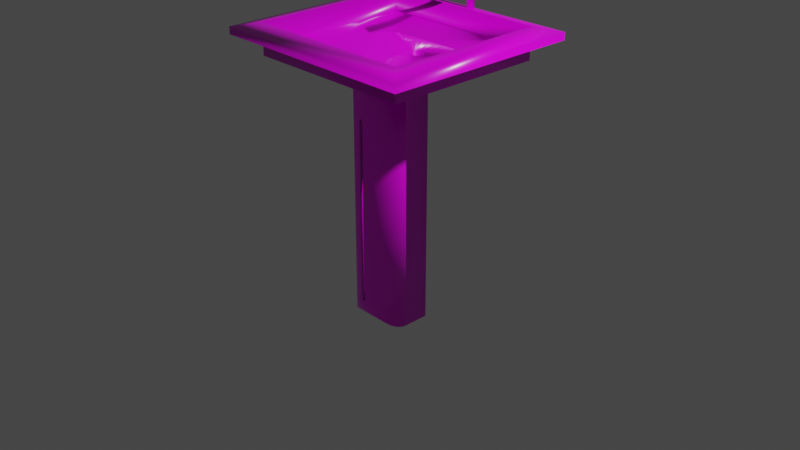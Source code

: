 # Source: grifo-lavabo.blend  (saved by Blender 2.90.8; exported with 4.5.12 LTS)
import bpy
from mathutils import Matrix  # noqa: F401  (used for matrix-valued properties, if any)

bpy.ops.wm.read_factory_settings(use_empty=True)
scene = bpy.context.scene
scene.name = 'Scene'

# ---- collections
col_collection = bpy.data.collections.new('Collection'); scene.collection.children.link(col_collection)

# ---- images (referenced by path relative to the original .blend; pixels are not part of the script)
import os
ASSET_DIR = os.environ.get("B2B_ASSET_DIR", "")  # directory of the original .blend (textures are referenced by path, not embedded)
HERE = os.path.dirname(os.path.abspath(__file__))  # packed textures are extracted next to this script under _unpacked/

def load_image(name, relpath, width, height, colorspace="sRGB"):
    """Load a texture the original file referenced (path relative to the .blend, or extracted next to this script)."""
    p = next((c for c in (os.path.join(HERE, relpath), os.path.join(ASSET_DIR, relpath)) if relpath and os.path.exists(c)), "")
    if p:
        img = bpy.data.images.load(p, check_existing=True)
        img.name = name
    else:  # same state as the original file: an image datablock whose file is absent (Cycles renders it pink)
        img = bpy.data.images.new(name, width, height)
        img.source = "FILE"
        img.filepath = "//" + (relpath or name)
    img.colorspace_settings.name = colorspace
    return img
img_marble008_1k_color_png = load_image('Marble008_1K_Color.png', 'textures/Marble008_1K_Color.png', 1024, 1024, 'sRGB')
img_marble008_1k_roughness_png = load_image('Marble008_1K_Roughness.png', 'textures/Marble008_1K_Roughness.png', 1024, 1024, 'sRGB')

# ---- materials (node trees are filled in below, after node groups)
mat_material_001 = bpy.data.materials.new('Material.001')
mat_material_001.use_transparent_shadow = False
mat_material_002 = bpy.data.materials.new('Material.002')
mat_material_002.use_transparent_shadow = False
mat_material_003 = bpy.data.materials.new('Material.003')
mat_material_003.use_transparent_shadow = False

# ---- material node trees
mat_material_001.use_nodes = True; mat_material_001.node_tree.nodes.clear()
_N = mat_material_001.node_tree.nodes; _L = mat_material_001.node_tree.links
n0 = _N.new('ShaderNodeBsdfPrincipled'); n0.name = 'Principled BSDF'; n0.location = (10, 300)
n0.distribution = 'GGX'
n0.subsurface_method = 'BURLEY'
n0.inputs[3].default_value = 1.45
n0.inputs[27].default_value = (0.0, 0.0, 0.0, 1.0)
n0.inputs[28].default_value = 1.0
n1 = _N.new('ShaderNodeTexImage'); n1.name = 'Image Texture'; n1.location = (-445, 209)
n1.image = img_marble008_1k_color_png
n2 = _N.new('ShaderNodeOutputMaterial'); n2.name = 'Material Output'; n2.location = (665, 244)
n3 = _N.new('ShaderNodeTexImage'); n3.name = 'Image Texture.001'; n3.location = (-407, -83)
n3.image = img_marble008_1k_roughness_png
_L.new(n0.outputs[0], n2.inputs[0])
_L.new(n1.outputs[0], n0.inputs[0])
_L.new(n3.outputs[0], n0.inputs[2])
n2.is_active_output = True
mat_material_002.use_nodes = True; mat_material_002.node_tree.nodes.clear()
_N = mat_material_002.node_tree.nodes; _L = mat_material_002.node_tree.links
n0 = _N.new('ShaderNodeBsdfPrincipled'); n0.name = 'Principled BSDF'; n0.location = (10, 300)
n0.distribution = 'GGX'
n0.subsurface_method = 'BURLEY'
n0.inputs[1].default_value = 0.7136
n0.inputs[2].default_value = 0.0
n0.inputs[3].default_value = 1.45
n0.inputs[27].default_value = (0.0, 0.0, 0.0, 1.0)
n0.inputs[28].default_value = 1.0
n1 = _N.new('ShaderNodeOutputMaterial'); n1.name = 'Material Output'; n1.location = (300, 300)
n2 = _N.new('ShaderNodeTexImage'); n2.name = 'Image Texture'; n2.location = (-280, 280)
n2.image = img_marble008_1k_color_png
_L.new(n0.outputs[0], n1.inputs[0])
_L.new(n2.outputs[0], n0.inputs[0])
n1.is_active_output = True
mat_material_003.use_nodes = True; mat_material_003.node_tree.nodes.clear()
_N = mat_material_003.node_tree.nodes; _L = mat_material_003.node_tree.links
n0 = _N.new('ShaderNodeBsdfPrincipled'); n0.name = 'Principled BSDF'; n0.location = (10, 300)
n0.distribution = 'GGX'
n0.subsurface_method = 'BURLEY'
n0.inputs[1].default_value = 0.8318
n0.inputs[3].default_value = 1.45
n0.inputs[27].default_value = (0.0, 0.0, 0.0, 1.0)
n0.inputs[28].default_value = 1.0
n1 = _N.new('ShaderNodeOutputMaterial'); n1.name = 'Material Output'; n1.location = (300, 300)
n2 = _N.new('ShaderNodeTexImage'); n2.name = 'Image Texture'; n2.location = (-280, 280)
n2.image = img_marble008_1k_color_png
_L.new(n0.outputs[0], n1.inputs[0])
_L.new(n2.outputs[0], n0.inputs[0])
n1.is_active_output = True

# ---- world
world_world = bpy.data.worlds.new('World'); scene.world = world_world
world_world.use_nodes = True; world_world.node_tree.nodes.clear()
_N = world_world.node_tree.nodes; _L = world_world.node_tree.links
n0 = _N.new('ShaderNodeOutputWorld'); n0.name = 'World Output'; n0.location = (300, 300)
n1 = _N.new('ShaderNodeBackground'); n1.name = 'Background'; n1.location = (10, 300)
n1.inputs[0].default_value = (0.05088, 0.05088, 0.05088, 1.0)
_L.new(n1.outputs[0], n0.inputs[0])
n0.is_active_output = True
world_world.color = (0.05088, 0.05088, 0.05088)
world_world.use_sun_shadow = False
world_world.sun_shadow_jitter_overblur = 0.0

# ---- cameras
cam_camera = bpy.data.cameras.new('Camera')
cam_camera.clip_end = 100.0
cam_camera.ortho_scale = 7.314

# ---- lights
light_light = bpy.data.lights.new('Light', 'POINT')
light_light.transmission_factor = 0.0
light_light.energy = 1000.0
light_light.shadow_soft_size = 0.1
light_light.shadow_maximum_resolution = 0.006
light_light.use_absolute_resolution = True

# ---- meshes
me_cube_001 = bpy.data.meshes.new('Cube.001')
me_cube_001.from_pydata([(0.02872, 0.376, 1.112), (0.03964, 0.3749, 1.112), (0.05014, 0.3717, 1.112), (0.05982, 0.3666, 1.112), (0.06831, 0.3596, 1.112), (0.07527, 0.3511, 1.112), (0.08044, 0.3414, 1.112), (0.08363, 0.3309, 1.112), (0.0847, 0.32, 1.112), (0.08363, 0.3091, 1.112), (0.08044, 0.2986, 1.112), (0.07527, 0.2889, 1.112), (0.06831, 0.2804, 1.112), (0.05982, 0.2735, 1.112), (0.05014, 0.2683, 1.112), (0.03964, 0.2651, 1.112), (0.02872, 0.264, 1.112), (0.0178, 0.2651, 1.112), (0.007297, 0.2683, 1.112), (-0.002381, 0.2735, 1.112), (-0.01086, 0.2804, 1.112), (-0.01783, 0.2889, 1.112), (-0.023, 0.2986, 1.112), (-0.02619, 0.3091, 1.112), (-0.02726, 0.32, 1.112), (-0.02619, 0.3309, 1.112), (-0.023, 0.3414, 1.112), (-0.01783, 0.3511, 1.112), (-0.01086, 0.3596, 1.112), (-0.002381, 0.3666, 1.112), (0.007297, 0.3717, 1.112), (0.0178, 0.3749, 1.112), (-0.2324, 0.2324, -1.0), (-0.2324, 0.2324, 1.0), (0.2324, 0.2324, -1.0), (0.2324, 0.2324, 1.0), (0.01525, -0.2324, -0.7523), (-0.2324, 0.01525, -1.0), (0.001367, -0.232, -0.7662), (-0.01248, -0.2309, -0.7801), (-0.02623, -0.2289, -0.7938), (-0.03986, -0.2262, -0.8074), (-0.05331, -0.2227, -0.8209), (-0.06655, -0.2185, -0.8341), (-0.07953, -0.2136, -0.8471), (-0.09221, -0.2079, -0.8598), (-0.1046, -0.2015, -0.8721), (-0.1165, -0.1945, -0.8841), (-0.1281, -0.1867, -0.8956), (-0.1392, -0.1784, -0.9067), (-0.1498, -0.1694, -0.9174), (-0.1599, -0.1599, -0.9275), (-0.1694, -0.1498, -0.937), (-0.1784, -0.1392, -0.946), (-0.1867, -0.1281, -0.9543), (-0.1945, -0.1165, -0.962), (-0.2015, -0.1046, -0.9691), (-0.2079, -0.09221, -0.9755), (-0.2136, -0.07953, -0.9811), (-0.2185, -0.06655, -0.9861), (-0.2227, -0.05331, -0.9903), (-0.2262, -0.03986, -0.9938), (-0.2289, -0.02623, -0.9965), (-0.2309, -0.01248, -0.9984), (-0.232, 0.001367, -0.9996), (0.01525, -0.2324, 0.7523), (-0.2324, 0.01525, 1.0), (0.001367, -0.232, 0.7662), (-0.01248, -0.2309, 0.7801), (-0.02623, -0.2289, 0.7938), (-0.03986, -0.2262, 0.8074), (-0.05331, -0.2227, 0.8209), (-0.06655, -0.2185, 0.8341), (-0.07953, -0.2136, 0.8471), (-0.09221, -0.2079, 0.8598), (-0.1046, -0.2015, 0.8721), (-0.1165, -0.1945, 0.8841), (-0.1281, -0.1867, 0.8956), (-0.1392, -0.1784, 0.9067), (-0.1498, -0.1694, 0.9174), (-0.1599, -0.1599, 0.9275), (-0.1694, -0.1498, 0.937), (-0.1784, -0.1392, 0.946), (-0.1867, -0.1281, 0.9543), (-0.1945, -0.1165, 0.962), (-0.2015, -0.1046, 0.9691), (-0.2079, -0.09221, 0.9755), (-0.2136, -0.07953, 0.9811), (-0.2185, -0.06655, 0.9861), (-0.2227, -0.05331, 0.9903), (-0.2262, -0.03986, 0.9938), (-0.2289, -0.02623, 0.9965), (-0.2309, -0.01248, 0.9984), (-0.232, 0.001367, 0.9996), (-0.01525, -0.2324, -0.7523), (0.2324, 0.01525, -1.0), (-0.001367, -0.232, -0.7662), (0.01248, -0.2309, -0.7801), (0.02623, -0.2289, -0.7938), (0.03986, -0.2262, -0.8074), (0.05331, -0.2227, -0.8209), (0.06655, -0.2185, -0.8341), (0.07953, -0.2136, -0.8471), (0.09221, -0.2079, -0.8598), (0.1046, -0.2015, -0.8721), (0.1165, -0.1945, -0.8841), (0.1281, -0.1867, -0.8956), (0.1392, -0.1784, -0.9067), (0.1498, -0.1694, -0.9174), (0.1599, -0.1599, -0.9275), (0.1694, -0.1498, -0.937), (0.1784, -0.1392, -0.946), (0.1867, -0.1281, -0.9543), (0.1945, -0.1165, -0.962), (0.2015, -0.1046, -0.9691), (0.2079, -0.09221, -0.9755), (0.2136, -0.07953, -0.9811), (0.2185, -0.06655, -0.9861), (0.2227, -0.05331, -0.9903), (0.2262, -0.03986, -0.9938), (0.2289, -0.02623, -0.9965), (0.2309, -0.01248, -0.9984), (0.232, 0.001367, -0.9996), (-0.01525, -0.2324, 0.7523), (0.2324, 0.01525, 1.0), (-0.001367, -0.232, 0.7662), (0.01248, -0.2309, 0.7801), (0.02623, -0.2289, 0.7938), (0.03986, -0.2262, 0.8074), (0.05331, -0.2227, 0.8209), (0.06655, -0.2185, 0.8341), (0.07953, -0.2136, 0.8471), (0.09221, -0.2079, 0.8598), (0.1046, -0.2015, 0.8721), (0.1165, -0.1945, 0.8841), (0.1281, -0.1867, 0.8956), (0.1392, -0.1784, 0.9067), (0.1498, -0.1694, 0.9174), (0.1599, -0.1599, 0.9275), (0.1694, -0.1498, 0.937), (0.1784, -0.1392, 0.946), (0.1867, -0.1281, 0.9543), (0.1945, -0.1165, 0.962), (0.2015, -0.1046, 0.9691), (0.2079, -0.09221, 0.9755), (0.2136, -0.07953, 0.9811), (0.2185, -0.06655, 0.9861), (0.2227, -0.05331, 0.9903), (0.2262, -0.03986, 0.9938), (0.2289, -0.02623, 0.9965), (0.2309, -0.01248, 0.9984), (0.232, 0.001367, 0.9996), (-0.8926, 0.9649, 1.315), (0.8926, 0.9649, 1.315), (0.8926, -0.7172, 1.315), (-0.8926, -0.7172, 1.315), (-0.8926, 0.9649, 1.315), (0.8926, 0.9649, 1.315), (0.8926, -0.7172, 1.315), (-0.8926, -0.7172, 1.315), (-0.8926, 0.9649, 1.315), (0.8926, 0.9649, 1.315), (0.8926, -0.7172, 1.315), (-0.8926, -0.7172, 1.315), (-0.8926, 0.9649, 1.315), (0.8926, 0.9649, 1.315), (0.8926, -0.7172, 1.315), (-0.8926, -0.7172, 1.315), (-0.8926, 0.9649, 1.315), (0.8926, 0.9649, 1.315), (-0.8926, 0.9649, 1.376), (0.8926, 0.9649, 1.376), (0.8926, -0.7172, 1.376), (-0.8926, -0.7172, 1.376), (-0.715, 0.7975, 1.413), (0.715, 0.7975, 1.413), (0.715, -0.5498, 1.413), (-0.715, -0.5498, 1.413), (-0.715, 0.7975, 1.156), (0.715, 0.7975, 1.156), (0.715, -0.5498, 1.156), (-0.715, -0.5498, 1.156), (-0.715, 0.7975, 1.156), (0.715, 0.7975, 1.156), (0.715, -0.5498, 1.156), (-0.715, -0.5498, 1.156), (-0.023, 0.3414, 1.156), (-0.01783, 0.3511, 1.156), (0.05014, 0.3717, 1.156), (0.03964, 0.3749, 1.156), (-0.02619, 0.3309, 1.156), (0.06831, 0.3596, 1.156), (0.05982, 0.2735, 1.156), (0.05014, 0.2683, 1.156), (0.07527, 0.3511, 1.156), (0.03964, 0.2651, 1.156), (0.007297, 0.2683, 1.156), (-0.02726, 0.32, 1.156), (0.007297, 0.3717, 1.156), (-0.002381, 0.2735, 1.156), (0.08363, 0.3091, 1.156), (0.06831, 0.2804, 1.156), (0.08044, 0.2986, 1.156), (0.0847, 0.32, 1.156), (-0.01086, 0.3596, 1.156), (-0.002381, 0.3666, 1.156), (0.02872, 0.264, 1.156), (0.02872, 0.376, 1.156), (0.08363, 0.3309, 1.156), (0.05982, 0.3666, 1.156), (0.08044, 0.3414, 1.156), (-0.023, 0.2986, 1.156), (-0.01783, 0.2889, 1.156), (-0.02619, 0.3091, 1.156), (-0.01086, 0.2804, 1.156), (0.0178, 0.2651, 1.156), (0.07527, 0.2889, 1.156), (0.0178, 0.3749, 1.156), (-0.585, 0.7975, 1.156), (-0.455, 0.7975, 1.156), (-0.325, 0.7975, 1.156), (-0.195, 0.7975, 1.156), (-0.065, 0.7975, 1.156), (0.065, 0.7975, 1.156), (0.195, 0.7975, 1.156), (0.325, 0.7975, 1.156), (0.455, 0.7975, 1.156), (0.585, 0.7975, 1.156), (0.585, -0.5498, 1.156), (0.455, -0.5498, 1.156), (0.325, -0.5498, 1.156), (0.195, -0.5498, 1.156), (0.065, -0.5498, 1.156), (-0.065, -0.5498, 1.156), (-0.195, -0.5498, 1.156), (-0.325, -0.5498, 1.156), (-0.455, -0.5498, 1.156), (-0.585, -0.5498, 1.156), (-0.715, -0.4273, 1.156), (-0.715, -0.3049, 1.156), (-0.715, -0.1824, 1.156), (-0.715, -0.05989, 1.156), (-0.715, 0.0626, 1.156), (-0.715, 0.1851, 1.156), (-0.715, 0.3076, 1.156), (-0.715, 0.43, 1.156), (-0.715, 0.5525, 1.156), (-0.715, 0.675, 1.156), (0.715, -0.4273, 1.156), (0.715, -0.3049, 1.156), (0.715, -0.1824, 1.156), (0.715, -0.05989, 1.156), (0.715, 0.0626, 1.156), (0.715, 0.1851, 1.156), (0.715, 0.3076, 1.156), (0.715, 0.43, 1.156), (0.715, 0.5525, 1.156), (0.715, 0.675, 1.156), (0.2236, -0.351, 1.157), (0.3464, -0.1112, 1.054), (0.5625, -0.01209, 1.157), (0.7786, -0.5908, 1.261), (0.3037, -0.3415, 1.153), (0.3633, -0.3175, 1.143), (0.3999, -0.2807, 1.127), (0.3185, -0.36, 1.161), (0.3748, -0.3483, 1.158), (0.4163, -0.3249, 1.149), (0.44, -0.2917, 1.137), (0.4217, -0.3839, 1.172), (0.4498, -0.3628, 1.166), (0.4704, -0.3354, 1.157), (0.4812, -0.3021, 1.147), (0.5229, -0.3113, 1.157), (0.403, -0.1606, 1.081), (0.4549, -0.1842, 1.106), (0.4992, -0.1815, 1.127), (0.3896, -0.1739, 1.081), (0.4269, -0.2042, 1.102), (0.4696, -0.2234, 1.121), (0.508, -0.2247, 1.137), (0.4074, -0.2314, 1.106), (0.4414, -0.2492, 1.121), (0.4795, -0.2628, 1.134), (0.5162, -0.268, 1.147), (0.5706, -0.1078, 1.161), (0.5922, -0.2134, 1.172), (0.6258, -0.3219, 1.188), (0.554, -0.09144, 1.153), (0.5574, -0.1609, 1.157), (0.5712, -0.2395, 1.165), (0.5935, -0.3195, 1.178), (0.5323, -0.1487, 1.143), (0.5369, -0.201, 1.149), (0.5466, -0.2586, 1.157), (0.5598, -0.3165, 1.168), (0.7106, -0.5294, 1.234), (0.6247, -0.4716, 1.209), (0.5266, -0.4212, 1.188), (0.7234, -0.5167, 1.234), (0.6649, -0.4647, 1.214), (0.5994, -0.4223, 1.195), (0.5268, -0.3877, 1.178), (0.6712, -0.4251, 1.209), (0.6259, -0.3951, 1.195), (0.5774, -0.3711, 1.181), (0.5257, -0.3515, 1.168), (-0.2236, -0.351, 1.157), (-0.7786, -0.5908, 1.261), (-0.5625, -0.01209, 1.157), (-0.3464, -0.1112, 1.054), (-0.3185, -0.36, 1.161), (-0.4217, -0.3839, 1.172), (-0.5266, -0.4212, 1.188), (-0.3037, -0.3415, 1.153), (-0.3725, -0.3458, 1.157), (-0.4493, -0.3615, 1.165), (-0.5264, -0.3868, 1.178), (-0.3633, -0.3175, 1.143), (-0.4145, -0.3235, 1.149), (-0.4701, -0.3351, 1.157), (-0.5256, -0.3508, 1.168), (-0.5229, -0.3113, 1.157), (-0.7234, -0.5167, 1.234), (-0.6712, -0.4251, 1.209), (-0.6258, -0.3219, 1.188), (-0.7106, -0.5294, 1.234), (-0.6632, -0.4664, 1.214), (-0.6253, -0.3964, 1.195), (-0.5945, -0.32, 1.178), (-0.6247, -0.4716, 1.209), (-0.598, -0.423, 1.195), (-0.5772, -0.3713, 1.181), (-0.5606, -0.3166, 1.168), (-0.554, -0.09144, 1.153), (-0.5323, -0.1487, 1.143), (-0.4992, -0.1815, 1.127), (-0.5706, -0.1078, 1.161), (-0.5596, -0.1634, 1.158), (-0.5381, -0.203, 1.149), (-0.508, -0.2237, 1.137), (-0.5922, -0.2134, 1.172), (-0.5724, -0.2403, 1.166), (-0.5468, -0.2588, 1.157), (-0.5161, -0.2672, 1.147), (-0.3896, -0.1739, 1.081), (-0.4074, -0.2314, 1.106), (-0.3999, -0.2807, 1.127), (-0.403, -0.1606, 1.081), (-0.4286, -0.2025, 1.102), (-0.4435, -0.2494, 1.121), (-0.4411, -0.2918, 1.137), (-0.4549, -0.1842, 1.106), (-0.4693, -0.2213, 1.121), (-0.4797, -0.2626, 1.134), (-0.4821, -0.3023, 1.147), (-0.5625, 0.2598, 1.157), (-0.7786, 0.8384, 1.261), (-0.2236, 0.5986, 1.157), (-0.3464, 0.3589, 1.054), (-0.5706, 0.3555, 1.161), (-0.5922, 0.4611, 1.172), (-0.6258, 0.5696, 1.188), (-0.554, 0.3391, 1.153), (-0.5574, 0.4086, 1.157), (-0.5712, 0.4872, 1.165), (-0.5935, 0.5672, 1.178), (-0.5323, 0.3964, 1.143), (-0.5369, 0.4487, 1.149), (-0.5466, 0.5062, 1.157), (-0.5598, 0.5641, 1.168), (-0.5229, 0.559, 1.157), (-0.7106, 0.7771, 1.234), (-0.6247, 0.7192, 1.209), (-0.5266, 0.6689, 1.188), (-0.7234, 0.7643, 1.234), (-0.6649, 0.7124, 1.214), (-0.5994, 0.67, 1.195), (-0.5268, 0.6354, 1.178), (-0.6712, 0.6727, 1.209), (-0.6259, 0.6428, 1.195), (-0.5774, 0.6188, 1.181), (-0.5257, 0.5991, 1.168), (-0.3037, 0.5892, 1.153), (-0.3633, 0.5652, 1.143), (-0.3999, 0.5284, 1.127), (-0.3185, 0.6077, 1.161), (-0.3748, 0.5959, 1.158), (-0.4163, 0.5725, 1.149), (-0.44, 0.5394, 1.137), (-0.4217, 0.6316, 1.172), (-0.4498, 0.6105, 1.166), (-0.4704, 0.583, 1.157), (-0.4812, 0.5498, 1.147), (-0.403, 0.4083, 1.081), (-0.4549, 0.4318, 1.106), (-0.4992, 0.4292, 1.127), (-0.3896, 0.4215, 1.081), (-0.4269, 0.4519, 1.102), (-0.4696, 0.4711, 1.121), (-0.508, 0.4724, 1.137), (-0.4074, 0.479, 1.106), (-0.4414, 0.4969, 1.121), (-0.4795, 0.5104, 1.134), (-0.5162, 0.5157, 1.147), (0.5625, 0.2598, 1.157), (0.3464, 0.3589, 1.054), (0.2236, 0.5986, 1.157), (0.7786, 0.8384, 1.261), (0.554, 0.3391, 1.153), (0.5323, 0.3964, 1.143), (0.4992, 0.4292, 1.127), (0.5706, 0.3555, 1.161), (0.5596, 0.4111, 1.158), (0.5381, 0.4507, 1.149), (0.508, 0.4714, 1.137), (0.5922, 0.4611, 1.172), (0.5724, 0.4879, 1.166), (0.5468, 0.5065, 1.157), (0.5161, 0.5148, 1.147), (0.5229, 0.559, 1.157), (0.3896, 0.4215, 1.081), (0.4074, 0.479, 1.106), (0.3999, 0.5284, 1.127), (0.403, 0.4083, 1.081), (0.4286, 0.4502, 1.102), (0.4435, 0.4971, 1.121), (0.4411, 0.5395, 1.137), (0.4549, 0.4318, 1.106), (0.4693, 0.469, 1.121), (0.4797, 0.5103, 1.134), (0.4821, 0.55, 1.147), (0.3185, 0.6077, 1.161), (0.4217, 0.6316, 1.172), (0.5266, 0.6689, 1.188), (0.3037, 0.5892, 1.153), (0.3725, 0.5935, 1.157), (0.4493, 0.6092, 1.165), (0.5264, 0.6344, 1.178), (0.3633, 0.5652, 1.143), (0.4145, 0.5712, 1.149), (0.4701, 0.5828, 1.157), (0.5256, 0.5984, 1.168), (0.7234, 0.7643, 1.234), (0.6712, 0.6727, 1.209), (0.6258, 0.5696, 1.188), (0.7106, 0.7771, 1.234), (0.6632, 0.7141, 1.214), (0.6253, 0.6441, 1.195), (0.5945, 0.5676, 1.178), (0.6247, 0.7192, 1.209), (0.598, 0.6707, 1.195), (0.5772, 0.619, 1.181), (0.5606, 0.5642, 1.168)], [], [(0, 1, 189, 207), (1, 2, 188, 189), (2, 3, 209, 188), (3, 4, 191, 209), (4, 5, 194, 191), (5, 6, 210, 194), (6, 7, 208, 210), (7, 8, 203, 208), (8, 9, 200, 203), (9, 10, 202, 200), (10, 11, 216, 202), (11, 12, 201, 216), (12, 13, 192, 201), (13, 14, 193, 192), (14, 15, 195, 193), (15, 16, 206, 195), (16, 17, 215, 206), (17, 18, 196, 215), (18, 19, 199, 196), (19, 20, 214, 199), (20, 21, 212, 214), (21, 22, 211, 212), (22, 23, 213, 211), (23, 24, 197, 213), (24, 25, 190, 197), (25, 26, 186, 190), (26, 27, 187, 186), (27, 28, 204, 187), (28, 29, 205, 204), (29, 30, 198, 205), (30, 31, 217, 198), (31, 0, 207, 217), (0, 31, 30, 29, 28, 27, 26, 25, 24, 23, 22, 21, 20, 19, 18, 17, 16, 15, 14, 13, 12, 11, 10, 9, 8, 7, 6, 5, 4, 3, 2, 1), (94, 123, 65, 36), (32, 33, 35, 34), (124, 35, 406, 424, 428, 411, 410, 409, 405, 260, 288, 292, 276, 275, 274, 259), (37, 66, 33, 32), (34, 35, 124, 95), (36, 65, 67, 38), (38, 67, 68, 39), (39, 68, 69, 40), (40, 69, 70, 41), (41, 70, 71, 42), (42, 71, 72, 43), (43, 72, 73, 44), (44, 73, 74, 45), (45, 74, 75, 46), (46, 75, 76, 47), (47, 76, 77, 48), (48, 77, 78, 49), (49, 78, 79, 50), (50, 79, 80, 51), (51, 80, 81, 52), (52, 81, 82, 53), (53, 82, 83, 54), (54, 83, 84, 55), (55, 84, 85, 56), (56, 85, 86, 57), (57, 86, 87, 58), (58, 87, 88, 59), (59, 88, 89, 60), (60, 89, 90, 61), (61, 90, 91, 62), (62, 91, 92, 63), (63, 92, 93, 64), (64, 93, 66, 37), (123, 94, 96, 125), (125, 96, 97, 126), (126, 97, 98, 127), (127, 98, 99, 128), (128, 99, 100, 129), (129, 100, 101, 130), (130, 101, 102, 131), (131, 102, 103, 132), (132, 103, 104, 133), (133, 104, 105, 134), (134, 105, 106, 135), (135, 106, 107, 136), (136, 107, 108, 137), (137, 108, 109, 138), (138, 109, 110, 139), (139, 110, 111, 140), (140, 111, 112, 141), (141, 112, 113, 142), (142, 113, 114, 143), (143, 114, 115, 144), (144, 115, 116, 145), (145, 116, 117, 146), (146, 117, 118, 147), (147, 118, 119, 148), (148, 119, 120, 149), (149, 120, 121, 150), (150, 121, 122, 151), (151, 122, 95, 124), (37, 95, 122, 64), (64, 122, 121, 63), (63, 121, 120, 62), (62, 120, 119, 61), (61, 119, 118, 60), (60, 118, 117, 59), (59, 117, 116, 58), (58, 116, 115, 57), (57, 115, 114, 56), (56, 114, 113, 55), (55, 113, 112, 54), (54, 112, 111, 53), (53, 111, 110, 52), (52, 110, 109, 51), (51, 109, 108, 50), (50, 108, 107, 49), (49, 107, 106, 48), (48, 106, 105, 47), (47, 105, 104, 46), (46, 104, 103, 45), (45, 103, 102, 44), (44, 102, 101, 43), (43, 101, 100, 42), (42, 100, 99, 41), (41, 99, 98, 40), (40, 98, 97, 39), (39, 97, 96, 38), (38, 96, 94, 36), (124, 66, 93, 151), (151, 93, 92, 150), (150, 92, 91, 149), (149, 91, 90, 148), (148, 90, 89, 147), (147, 89, 88, 146), (146, 88, 87, 145), (145, 87, 86, 144), (144, 86, 85, 143), (143, 85, 84, 142), (142, 84, 83, 141), (141, 83, 82, 140), (140, 82, 81, 139), (139, 81, 80, 138), (138, 80, 79, 137), (137, 79, 78, 136), (136, 78, 77, 135), (135, 77, 76, 134), (134, 76, 75, 133), (133, 75, 74, 132), (132, 74, 73, 131), (131, 73, 72, 130), (130, 72, 71, 129), (129, 71, 70, 128), (128, 70, 69, 127), (127, 69, 68, 126), (126, 68, 67, 125), (125, 67, 65, 123), (32, 34, 95, 37), (152, 155, 159, 156), (35, 33, 359, 397, 401, 385, 384, 383, 358, 407, 435, 439, 423, 422, 421, 406), (66, 124, 259, 277, 281, 264, 263, 262, 258, 307, 314, 318, 347, 346, 345, 310), (158, 157, 161, 162), (153, 152, 156, 157), (154, 153, 157, 158), (155, 154, 158, 159), (162, 161, 165, 166), (159, 158, 162, 163), (156, 159, 163, 160), (157, 156, 160, 161), (164, 167, 173, 170), (163, 162, 166, 167), (160, 163, 167, 164), (161, 160, 164, 165), (165, 164, 168, 169), (170, 173, 177, 174), (165, 164, 170, 171), (166, 165, 171, 172), (167, 166, 172, 173), (176, 175, 179, 180), (171, 170, 174, 175), (172, 171, 175, 176), (173, 172, 176, 177), (180, 179, 183, 257, 256, 255, 254, 253, 252, 251, 250, 249, 248, 184), (177, 176, 180, 181), (174, 177, 181, 178), (175, 174, 178, 179), (183, 203, 200, 202, 216, 201, 192, 193, 195, 206, 215, 196, 199, 214, 212, 211, 213, 197, 182, 247, 246, 245, 244, 243, 242, 241, 240, 239, 238, 185, 237, 236, 235, 234, 233, 232, 231, 230, 229, 228, 184, 248, 249, 250, 251, 252, 253, 254, 255, 256, 257), (181, 180, 184, 228, 229, 230, 231, 232, 233, 234, 235, 236, 237, 185), (178, 181, 185, 238, 239, 240, 241, 242, 243, 244, 245, 246, 247, 182), (179, 178, 182, 218, 219, 220, 221, 222, 223, 224, 225, 226, 227, 183), (408, 446, 450, 434, 433, 432, 407, 358, 386, 390, 374, 373, 372, 357, 152, 153), (33, 66, 310, 348, 352, 336, 335, 334, 309, 356, 363, 367, 396, 395, 394, 359), (357, 375, 379, 362, 361, 360, 356, 309, 337, 341, 325, 324, 323, 308, 155, 152), (308, 326, 330, 313, 312, 311, 307, 258, 265, 269, 298, 297, 296, 261, 154, 155), (182, 197, 190, 186, 187, 204, 205, 198, 217, 207, 189, 188, 209, 191, 194, 210, 208, 203, 183, 227, 226, 225, 224, 223, 222, 221, 220, 219, 218), (258, 262, 266, 265), (262, 263, 267, 266), (263, 264, 268, 267), (265, 266, 270, 269), (266, 267, 271, 270), (267, 268, 272, 271), (269, 270, 302, 298), (270, 271, 306, 302), (271, 272, 273, 306), (259, 274, 278, 277), (274, 275, 279, 278), (275, 276, 280, 279), (277, 278, 282, 281), (278, 279, 283, 282), (279, 280, 284, 283), (281, 282, 268, 264), (282, 283, 272, 268), (283, 284, 273, 272), (260, 285, 289, 288), (285, 286, 290, 289), (286, 287, 291, 290), (288, 289, 293, 292), (289, 290, 294, 293), (290, 291, 295, 294), (292, 293, 280, 276), (293, 294, 284, 280), (294, 295, 273, 284), (261, 296, 300, 299), (296, 297, 301, 300), (297, 298, 302, 301), (299, 300, 304, 303), (300, 301, 305, 304), (301, 302, 306, 305), (303, 304, 291, 287), (304, 305, 295, 291), (305, 306, 273, 295), (307, 311, 315, 314), (311, 312, 316, 315), (312, 313, 317, 316), (314, 315, 319, 318), (315, 316, 320, 319), (316, 317, 321, 320), (318, 319, 351, 347), (319, 320, 355, 351), (320, 321, 322, 355), (308, 323, 327, 326), (323, 324, 328, 327), (324, 325, 329, 328), (326, 327, 331, 330), (327, 328, 332, 331), (328, 329, 333, 332), (330, 331, 317, 313), (331, 332, 321, 317), (332, 333, 322, 321), (309, 334, 338, 337), (334, 335, 339, 338), (335, 336, 340, 339), (337, 338, 342, 341), (338, 339, 343, 342), (339, 340, 344, 343), (341, 342, 329, 325), (342, 343, 333, 329), (343, 344, 322, 333), (310, 345, 349, 348), (345, 346, 350, 349), (346, 347, 351, 350), (348, 349, 353, 352), (349, 350, 354, 353), (350, 351, 355, 354), (352, 353, 340, 336), (353, 354, 344, 340), (354, 355, 322, 344), (356, 360, 364, 363), (360, 361, 365, 364), (361, 362, 366, 365), (363, 364, 368, 367), (364, 365, 369, 368), (365, 366, 370, 369), (367, 368, 400, 396), (368, 369, 404, 400), (369, 370, 371, 404), (357, 372, 376, 375), (372, 373, 377, 376), (373, 374, 378, 377), (375, 376, 380, 379), (376, 377, 381, 380), (377, 378, 382, 381), (379, 380, 366, 362), (380, 381, 370, 366), (381, 382, 371, 370), (358, 383, 387, 386), (383, 384, 388, 387), (384, 385, 389, 388), (386, 387, 391, 390), (387, 388, 392, 391), (388, 389, 393, 392), (390, 391, 378, 374), (391, 392, 382, 378), (392, 393, 371, 382), (359, 394, 398, 397), (394, 395, 399, 398), (395, 396, 400, 399), (397, 398, 402, 401), (398, 399, 403, 402), (399, 400, 404, 403), (401, 402, 389, 385), (402, 403, 393, 389), (403, 404, 371, 393), (405, 409, 413, 412), (409, 410, 414, 413), (410, 411, 415, 414), (412, 413, 417, 416), (413, 414, 418, 417), (414, 415, 419, 418), (416, 417, 449, 445), (417, 418, 453, 449), (418, 419, 420, 453), (406, 421, 425, 424), (421, 422, 426, 425), (422, 423, 427, 426), (424, 425, 429, 428), (425, 426, 430, 429), (426, 427, 431, 430), (428, 429, 415, 411), (429, 430, 419, 415), (430, 431, 420, 419), (407, 432, 436, 435), (432, 433, 437, 436), (433, 434, 438, 437), (435, 436, 440, 439), (436, 437, 441, 440), (437, 438, 442, 441), (439, 440, 427, 423), (440, 441, 431, 427), (441, 442, 420, 431), (408, 443, 447, 446), (443, 444, 448, 447), (444, 445, 449, 448), (446, 447, 451, 450), (447, 448, 452, 451), (448, 449, 453, 452), (450, 451, 438, 434), (451, 452, 442, 438), (452, 453, 420, 442), (261, 299, 303, 287, 286, 285, 260, 405, 412, 416, 445, 444, 443, 408, 153, 154)])
me_cube_001.polygons.foreach_set('use_smooth', [True] * 333)
_uv = me_cube_001.uv_layers.new(name='UVMap')
_uv.uv.foreach_set('vector', [1.0, 0.5, 0.9688, 0.5, 0.9688, 0.5688, 1.0, 0.5688, 0.9688, 0.5, 0.9375, 0.5, 0.9375, 0.5688, 0.9688, 0.5688, 0.9375, 0.5, 0.9062, 0.5, 0.9062, 0.5688, 0.9375, 0.5688, 0.9062, 0.5, 0.875, 0.5, 0.875, 0.5688, 0.9062, 0.5688, 0.875, 0.5, 0.8438, 0.5, 0.8438, 0.5688, 0.875, 0.5688, 0.8438, 0.5, 0.8125, 0.5, 0.8125, 0.5688, 0.8438, 0.5688, 0.8125, 0.5, 0.7812, 0.5, 0.7812, 0.5688, 0.8125, 0.5688, 0.7812, 0.5, 0.75, 0.5, 0.75, 0.5688, 0.7812, 0.5688, 0.75, 0.5, 0.7188, 0.5, 0.7188, 0.5688, 0.75, 0.5688, 0.7188, 0.5, 0.6875, 0.5, 0.6875, 0.5688, 0.7188, 0.5688, 0.6875, 0.5, 0.6562, 0.5, 0.6562, 0.5688, 0.6875, 0.5688, 0.6562, 0.5, 0.625, 0.5, 0.625, 0.5688, 0.6562, 0.5688, 0.625, 0.5, 0.5938, 0.5, 0.5938, 0.5688, 0.625, 0.5688, 0.5938, 0.5, 0.5625, 0.5, 0.5625, 0.5688, 0.5938, 0.5688, 0.5625, 0.5, 0.5312, 0.5, 0.5312, 0.5688, 0.5625, 0.5688, 0.5312, 0.5, 0.5, 0.5, 0.5, 0.5688, 0.5312, 0.5688, 0.5, 0.5, 0.4688, 0.5, 0.4688, 0.5688, 0.5, 0.5688, 0.4688, 0.5, 0.4375, 0.5, 0.4375, 0.5688, 0.4688, 0.5688, 0.4375, 0.5, 0.4062, 0.5, 0.4062, 0.5688, 0.4375, 0.5688, 0.4062, 0.5, 0.375, 0.5, 0.375, 0.5688, 0.4062, 0.5688, 0.375, 0.5, 0.3438, 0.5, 0.3438, 0.5688, 0.375, 0.5688, 0.3438, 0.5, 0.3125, 0.5, 0.3125, 0.5688, 0.3438, 0.5688, 0.3125, 0.5, 0.2812, 0.5, 0.2812, 0.5688, 0.3125, 0.5688, 0.2812, 0.5, 0.25, 0.5, 0.25, 0.5688, 0.2812, 0.5688, 0.25, 0.5, 0.2188, 0.5, 0.2188, 0.5688, 0.25, 0.5688, 0.2188, 0.5, 0.1875, 0.5, 0.1875, 0.5688, 0.2188, 0.5688, 0.1875, 0.5, 0.1562, 0.5, 0.1562, 0.5688, 0.1875, 0.5688, 0.1562, 0.5, 0.125, 0.5, 0.125, 0.5688, 0.1562, 0.5688, 0.125, 0.5, 0.09375, 0.5, 0.09375, 0.5688, 0.125, 0.5688, 0.09375, 0.5, 0.0625, 0.5, 0.0625, 0.5688, 0.09375, 0.5688, 0.0625, 0.5, 0.03125, 0.5, 0.03125, 0.5688, 0.0625, 0.5688, 0.03125, 0.5, 0.0, 0.5, 0.0, 0.5688, 0.03125, 0.5688, 0.75, 0.49, 0.7032, 0.4854, 0.6582, 0.4717, 0.6167, 0.4496, 0.5803, 0.4197, 0.5504, 0.3833, 0.5283, 0.3418, 0.5146, 0.2968, 0.51, 0.25, 0.5146, 0.2032, 0.5283, 0.1582, 0.5504, 0.1167, 0.5803, 0.08029, 0.6167, 0.05045, 0.6582, 0.02827, 0.7032, 0.01461, 0.75, 0.01, 0.7968, 0.01461, 0.8418, 0.02827, 0.8833, 0.05045, 0.9197, 0.08029, 0.9496, 0.1167, 0.9717, 0.1582, 0.9854, 0.2032, 0.99, 0.25, 0.9854, 0.2968, 0.9717, 0.3418, 0.9496, 0.3833, 0.9197, 0.4197, 0.8833, 0.4496, 0.8418, 0.4717, 0.7968, 0.4854, 0.406, 0.8832, 0.594, 0.8832, 0.594, 0.8668, 0.406, 0.8668, 0.375, 0.25, 0.625, 0.25, 0.625, 0.5, 0.375, 0.5, 0.625, 0.6168, 0.625, 0.5, 0.625, 0.5, 0.625, 0.5021, 0.625, 0.5071, 0.625, 0.5139, 0.625, 0.5222, 0.625, 0.5313, 0.625, 0.5417, 0.625, 0.5751, 0.625, 0.5855, 0.625, 0.5946, 0.625, 0.6029, 0.625, 0.6097, 0.625, 0.6146, 0.625, 0.6168, 0.375, 0.1332, 0.625, 0.1332, 0.625, 0.25, 0.375, 0.25, 0.375, 0.5, 0.625, 0.5, 0.625, 0.6168, 0.375, 0.6168, 0.406, 0.8668, 0.594, 0.8668, 0.5958, 0.8743, 0.4042, 0.8743, 0.4042, 0.8743, 0.5958, 0.8743, 0.5975, 0.8817, 0.4025, 0.8817, 0.4025, 0.8817, 0.5975, 0.8817, 0.5992, 0.8891, 0.4008, 0.8891, 0.4008, 0.8891, 0.5992, 0.8891, 0.6009, 0.8964, 0.3991, 0.8964, 0.3991, 0.8964, 0.6009, 0.8964, 0.6026, 0.9037, 0.3974, 0.9037, 0.3974, 0.9037, 0.6026, 0.9037, 0.6043, 0.9108, 0.3957, 0.9108, 0.3957, 0.9108, 0.6043, 0.9108, 0.6059, 0.9178, 0.3941, 0.9178, 0.3941, 0.9178, 0.6059, 0.9178, 0.6075, 0.9246, 0.3925, 0.9246, 0.3925, 0.9246, 0.6075, 0.9246, 0.609, 0.9312, 0.391, 0.9312, 0.391, 0.9312, 0.609, 0.9312, 0.6105, 0.9377, 0.3895, 0.9377, 0.3895, 0.9377, 0.6105, 0.9377, 0.612, 0.9439, 0.388, 0.9439, 0.388, 0.9439, 0.612, 0.9439, 0.6133, 0.9498, 0.3867, 0.9498, 0.3867, 0.9498, 0.6133, 0.9498, 0.6147, 0.9556, 0.3853, 0.9556, 0.3853, 0.9556, 0.6147, 0.9556, 0.6159, 1.0, 0.3841, 1.0, 0.3841, 0.0, 0.6159, 0.0, 0.6171, 0.04444, 0.3829, 0.04444, 0.3829, 0.04444, 0.6171, 0.04444, 0.6182, 0.05015, 0.3818, 0.05015, 0.3818, 0.05015, 0.6182, 0.05015, 0.6193, 0.05612, 0.3807, 0.05612, 0.3807, 0.05612, 0.6193, 0.05612, 0.6203, 0.06234, 0.3797, 0.06234, 0.3797, 0.06234, 0.6203, 0.06234, 0.6211, 0.06877, 0.3789, 0.06877, 0.3789, 0.06877, 0.6211, 0.06877, 0.6219, 0.07541, 0.3781, 0.07541, 0.3781, 0.07541, 0.6219, 0.07541, 0.6226, 0.08223, 0.3774, 0.08223, 0.3774, 0.08223, 0.6226, 0.08223, 0.6233, 0.08921, 0.3767, 0.08921, 0.3767, 0.08921, 0.6233, 0.08921, 0.6238, 0.09633, 0.3762, 0.09633, 0.3762, 0.09633, 0.6238, 0.09633, 0.6242, 0.1036, 0.3758, 0.1036, 0.3758, 0.1036, 0.6242, 0.1036, 0.6246, 0.1109, 0.3754, 0.1109, 0.3754, 0.1109, 0.6246, 0.1109, 0.6248, 0.1183, 0.3752, 0.1183, 0.3752, 0.1183, 0.6248, 0.1183, 0.625, 0.1257, 0.375, 0.1257, 0.375, 0.1257, 0.625, 0.1257, 0.625, 0.1332, 0.375, 0.1332, 0.594, 0.8832, 0.406, 0.8832, 0.4042, 0.8757, 0.5958, 0.8757, 0.5958, 0.8757, 0.4042, 0.8757, 0.4025, 0.8683, 0.5975, 0.8683, 0.5975, 0.8683, 0.4025, 0.8683, 0.4008, 0.8609, 0.5992, 0.8609, 0.5992, 0.8609, 0.4008, 0.8609, 0.3991, 0.8536, 0.6009, 0.8536, 0.6009, 0.8536, 0.3991, 0.8536, 0.3974, 0.8463, 0.6026, 0.8463, 0.6026, 0.8463, 0.3974, 0.8463, 0.3957, 0.8392, 0.6043, 0.8392, 0.6043, 0.8392, 0.3957, 0.8392, 0.3941, 0.8322, 0.6059, 0.8322, 0.6059, 0.8322, 0.3941, 0.8322, 0.3925, 0.8254, 0.6075, 0.8254, 0.6075, 0.8254, 0.3925, 0.8254, 0.391, 0.8188, 0.609, 0.8188, 0.609, 0.8188, 0.391, 0.8188, 0.3895, 0.8123, 0.6105, 0.8123, 0.6105, 0.8123, 0.3895, 0.8123, 0.388, 0.8061, 0.612, 0.8061, 0.612, 0.8061, 0.388, 0.8061, 0.3867, 0.8002, 0.6133, 0.8002, 0.6133, 0.8002, 0.3867, 0.8002, 0.3853, 0.7944, 0.6147, 0.7944, 0.6147, 0.7944, 0.3853, 0.7944, 0.3841, 0.75, 0.6159, 0.75, 0.6159, 0.75, 0.3841, 0.75, 0.3829, 0.7056, 0.6171, 0.7056, 0.6171, 0.7056, 0.3829, 0.7056, 0.3818, 0.6998, 0.6182, 0.6998, 0.6182, 0.6998, 0.3818, 0.6998, 0.3807, 0.6939, 0.6193, 0.6939, 0.6193, 0.6939, 0.3807, 0.6939, 0.3797, 0.6877, 0.6203, 0.6877, 0.6203, 0.6877, 0.3797, 0.6877, 0.3789, 0.6812, 0.6211, 0.6812, 0.6211, 0.6812, 0.3789, 0.6812, 0.3781, 0.6746, 0.6219, 0.6746, 0.6219, 0.6746, 0.3781, 0.6746, 0.3774, 0.6678, 0.6226, 0.6678, 0.6226, 0.6678, 0.3774, 0.6678, 0.3767, 0.6608, 0.6233, 0.6608, 0.6233, 0.6608, 0.3767, 0.6608, 0.3762, 0.6537, 0.6238, 0.6537, 0.6238, 0.6537, 0.3762, 0.6537, 0.3758, 0.6464, 0.6242, 0.6464, 0.6242, 0.6464, 0.3758, 0.6464, 0.3754, 0.6391, 0.6246, 0.6391, 0.6246, 0.6391, 0.3754, 0.6391, 0.3752, 0.6317, 0.6248, 0.6317, 0.6248, 0.6317, 0.3752, 0.6317, 0.375, 0.6243, 0.625, 0.6243, 0.625, 0.6243, 0.375, 0.6243, 0.375, 0.6168, 0.625, 0.6168, 0.125, 0.6168, 0.375, 0.6168, 0.3748, 0.6243, 0.1252, 0.6243, 0.1252, 0.6243, 0.3748, 0.6243, 0.3742, 0.6317, 0.1258, 0.6317, 0.1258, 0.6317, 0.3742, 0.6317, 0.3731, 0.6391, 0.1269, 0.6391, 0.1269, 0.6391, 0.3731, 0.6391, 0.3717, 0.6464, 0.1283, 0.6464, 0.1283, 0.6464, 0.3717, 0.6464, 0.3698, 0.6537, 0.1302, 0.6537, 0.1302, 0.6537, 0.3698, 0.6537, 0.3675, 0.6608, 0.1325, 0.6608, 0.1325, 0.6608, 0.3675, 0.6608, 0.3649, 0.6678, 0.1351, 0.6678, 0.1351, 0.6678, 0.3649, 0.6678, 0.3618, 0.6746, 0.1382, 0.6746, 0.1382, 0.6746, 0.3618, 0.6746, 0.3584, 0.6812, 0.1416, 0.6812, 0.1416, 0.6812, 0.3584, 0.6812, 0.3546, 0.6877, 0.1454, 0.6877, 0.1454, 0.6877, 0.3546, 0.6877, 0.3504, 0.6939, 0.1496, 0.6939, 0.1496, 0.6939, 0.3504, 0.6939, 0.3459, 0.6998, 0.1541, 0.6998, 0.1541, 0.6998, 0.3459, 0.6998, 0.3411, 0.7056, 0.1589, 0.7056, 0.1589, 0.7056, 0.3411, 0.7056, 0.336, 0.75, 0.164, 0.75, 0.375, 0.961, 0.375, 0.789, 0.3853, 0.7944, 0.3853, 0.9556, 0.3853, 0.9556, 0.3853, 0.7944, 0.3867, 0.8002, 0.3867, 0.9498, 0.3867, 0.9498, 0.3867, 0.8002, 0.388, 0.8061, 0.388, 0.9439, 0.388, 0.9439, 0.388, 0.8061, 0.3895, 0.8123, 0.3895, 0.9377, 0.3895, 0.9377, 0.3895, 0.8123, 0.391, 0.8188, 0.391, 0.9312, 0.391, 0.9312, 0.391, 0.8188, 0.3925, 0.8254, 0.3925, 0.9246, 0.3925, 0.9246, 0.3925, 0.8254, 0.3941, 0.8322, 0.3941, 0.9178, 0.3941, 0.9178, 0.3941, 0.8322, 0.3957, 0.8392, 0.3957, 0.9108, 0.3957, 0.9108, 0.3957, 0.8392, 0.3974, 0.8463, 0.3974, 0.9037, 0.3974, 0.9037, 0.3974, 0.8463, 0.3991, 0.8536, 0.3991, 0.8964, 0.3991, 0.8964, 0.3991, 0.8536, 0.4008, 0.8609, 0.4008, 0.8891, 0.4008, 0.8891, 0.4008, 0.8609, 0.4025, 0.8683, 0.4025, 0.8817, 0.4025, 0.8817, 0.4025, 0.8683, 0.4042, 0.8757, 0.4042, 0.8743, 0.4042, 0.8743, 0.4042, 0.8757, 0.406, 0.8832, 0.406, 0.8668, 0.625, 0.6168, 0.875, 0.6168, 0.8748, 0.6243, 0.6252, 0.6243, 0.6252, 0.6243, 0.8748, 0.6243, 0.8742, 0.6317, 0.6258, 0.6317, 0.6258, 0.6317, 0.8742, 0.6317, 0.8731, 0.6391, 0.6269, 0.6391, 0.6269, 0.6391, 0.8731, 0.6391, 0.8717, 0.6464, 0.6283, 0.6464, 0.6283, 0.6464, 0.8717, 0.6464, 0.8698, 0.6537, 0.6302, 0.6537, 0.6302, 0.6537, 0.8698, 0.6537, 0.8675, 0.6608, 0.6325, 0.6608, 0.6325, 0.6608, 0.8675, 0.6608, 0.8649, 0.6678, 0.6351, 0.6678, 0.6351, 0.6678, 0.8649, 0.6678, 0.8618, 0.6746, 0.6382, 0.6746, 0.6382, 0.6746, 0.8618, 0.6746, 0.8584, 0.6812, 0.6416, 0.6812, 0.6416, 0.6812, 0.8584, 0.6812, 0.8546, 0.6877, 0.6454, 0.6877, 0.6454, 0.6877, 0.8546, 0.6877, 0.8504, 0.6939, 0.6496, 0.6939, 0.6496, 0.6939, 0.8504, 0.6939, 0.8459, 0.6998, 0.6541, 0.6998, 0.6541, 0.6998, 0.8459, 0.6998, 0.8411, 0.7056, 0.6589, 0.7056, 0.6589, 0.7056, 0.8411, 0.7056, 0.836, 0.75, 0.664, 0.75, 0.625, 0.789, 0.625, 0.961, 0.6147, 0.9556, 0.6147, 0.7944, 0.6147, 0.7944, 0.6147, 0.9556, 0.6133, 0.9498, 0.6133, 0.8002, 0.6133, 0.8002, 0.6133, 0.9498, 0.612, 0.9439, 0.612, 0.8061, 0.612, 0.8061, 0.612, 0.9439, 0.6105, 0.9377, 0.6105, 0.8123, 0.6105, 0.8123, 0.6105, 0.9377, 0.609, 0.9312, 0.609, 0.8188, 0.609, 0.8188, 0.609, 0.9312, 0.6075, 0.9246, 0.6075, 0.8254, 0.6075, 0.8254, 0.6075, 0.9246, 0.6059, 0.9178, 0.6059, 0.8322, 0.6059, 0.8322, 0.6059, 0.9178, 0.6043, 0.9108, 0.6043, 0.8392, 0.6043, 0.8392, 0.6043, 0.9108, 0.6026, 0.9037, 0.6026, 0.8463, 0.6026, 0.8463, 0.6026, 0.9037, 0.6009, 0.8964, 0.6009, 0.8536, 0.6009, 0.8536, 0.6009, 0.8964, 0.5992, 0.8891, 0.5992, 0.8609, 0.5992, 0.8609, 0.5992, 0.8891, 0.5975, 0.8817, 0.5975, 0.8683, 0.5975, 0.8683, 0.5975, 0.8817, 0.5958, 0.8743, 0.5958, 0.8757, 0.5958, 0.8757, 0.5958, 0.8743, 0.594, 0.8668, 0.594, 0.8832, 0.125, 0.5, 0.375, 0.5, 0.375, 0.6168, 0.125, 0.6168, 0.625, 0.25, 0.625, 0.1332, 0.625, 0.1332, 0.625, 0.25, 0.625, 0.5, 0.625, 0.25, 0.625, 0.25, 0.625, 0.2536, 0.625, 0.2623, 0.625, 0.2745, 0.625, 0.2895, 0.625, 0.3064, 0.625, 0.3253, 0.625, 0.4247, 0.625, 0.4436, 0.625, 0.4605, 0.625, 0.4755, 0.625, 0.4877, 0.625, 0.4964, 0.625, 0.5, 0.875, 0.6168, 0.625, 0.6168, 0.625, 0.6168, 0.6286, 0.6168, 0.6373, 0.6168, 0.6495, 0.6168, 0.6645, 0.6168, 0.6814, 0.6168, 0.7003, 0.6168, 0.7997, 0.6168, 0.8186, 0.6168, 0.8355, 0.6168, 0.8505, 0.6168, 0.8627, 0.6168, 0.8714, 0.6168, 0.875, 0.6168, 0.625, 0.6168, 0.625, 0.5, 0.625, 0.5, 0.625, 0.6168, 0.625, 0.5, 0.625, 0.25, 0.625, 0.25, 0.625, 0.5, 0.625, 0.6168, 0.625, 0.5, 0.625, 0.5, 0.625, 0.6168, 0.875, 0.6168, 0.625, 0.6168, 0.625, 0.6168, 0.875, 0.6168, 0.625, 0.6168, 0.625, 0.5, 0.625, 0.5, 0.625, 0.6168, 0.875, 0.6168, 0.625, 0.6168, 0.625, 0.6168, 0.875, 0.6168, 0.625, 0.25, 0.625, 0.1332, 0.625, 0.1332, 0.625, 0.25, 0.625, 0.5, 0.625, 0.25, 0.625, 0.25, 0.625, 0.5, 0.625, 0.25, 0.625, 0.1332, 0.625, 0.1332, 0.625, 0.25, 0.875, 0.6168, 0.625, 0.6168, 0.625, 0.6168, 0.875, 0.6168, 0.625, 0.25, 0.625, 0.1332, 0.625, 0.1332, 0.625, 0.25, 0.625, 0.5, 0.625, 0.25, 0.625, 0.25, 0.625, 0.5, 0.625, 0.5, 0.875, 0.5, 0.875, 0.5, 0.625, 0.5, 0.625, 0.25, 0.625, 0.1332, 0.625, 0.1332, 0.625, 0.25, 0.625, 0.5, 0.625, 0.25, 0.625, 0.25, 0.625, 0.5, 0.625, 0.6168, 0.625, 0.5, 0.625, 0.5, 0.625, 0.6168, 0.875, 0.6168, 0.625, 0.6168, 0.625, 0.6168, 0.875, 0.6168, 0.625, 0.6168, 0.625, 0.5, 0.625, 0.5, 0.625, 0.6168, 0.625, 0.5, 0.625, 0.25, 0.625, 0.25, 0.625, 0.5, 0.625, 0.6168, 0.625, 0.5, 0.625, 0.5, 0.625, 0.6168, 0.875, 0.6168, 0.625, 0.6168, 0.625, 0.6168, 0.875, 0.6168, 0.625, 0.6168, 0.625, 0.5, 0.625, 0.5, 0.625, 0.5106, 0.625, 0.5212, 0.625, 0.5319, 0.625, 0.5425, 0.625, 0.5531, 0.625, 0.5637, 0.625, 0.5743, 0.625, 0.5849, 0.625, 0.5956, 0.625, 0.6062, 0.625, 0.6168, 0.875, 0.6168, 0.625, 0.6168, 0.625, 0.6168, 0.875, 0.6168, 0.625, 0.25, 0.625, 0.1332, 0.625, 0.1332, 0.625, 0.25, 0.625, 0.5, 0.625, 0.25, 0.625, 0.25, 0.625, 0.5, 0.625, 0.5, 0.7352, 0.5414, 0.7354, 0.5423, 0.7359, 0.5432, 0.7368, 0.5441, 0.7381, 0.5448, 0.7395, 0.5454, 0.7412, 0.5459, 0.7431, 0.5462, 0.745, 0.5462, 0.7469, 0.5462, 0.7487, 0.5459, 0.7504, 0.5454, 0.7519, 0.5448, 0.7531, 0.5441, 0.754, 0.5432, 0.7546, 0.5423, 0.7548, 0.5414, 0.875, 0.5, 0.875, 0.5106, 0.875, 0.5212, 0.875, 0.5319, 0.875, 0.5425, 0.875, 0.5531, 0.875, 0.5637, 0.875, 0.5743, 0.875, 0.5849, 0.875, 0.5956, 0.875, 0.6062, 0.875, 0.6168, 0.8523, 0.6168, 0.8295, 0.6168, 0.8068, 0.6168, 0.7841, 0.6168, 0.7614, 0.6168, 0.7386, 0.6168, 0.7159, 0.6168, 0.6932, 0.6168, 0.6705, 0.6168, 0.6477, 0.6168, 0.625, 0.6168, 0.625, 0.6062, 0.625, 0.5956, 0.625, 0.5849, 0.625, 0.5743, 0.625, 0.5637, 0.625, 0.5531, 0.625, 0.5425, 0.625, 0.5319, 0.625, 0.5212, 0.625, 0.5106, 0.875, 0.6168, 0.625, 0.6168, 0.625, 0.6168, 0.6477, 0.6168, 0.6705, 0.6168, 0.6932, 0.6168, 0.7159, 0.6168, 0.7386, 0.6168, 0.7614, 0.6168, 0.7841, 0.6168, 0.8068, 0.6168, 0.8295, 0.6168, 0.8523, 0.6168, 0.875, 0.6168, 0.625, 0.25, 0.625, 0.1332, 0.625, 0.1332, 0.625, 0.1438, 0.625, 0.1544, 0.625, 0.1651, 0.625, 0.1757, 0.625, 0.1863, 0.625, 0.1969, 0.625, 0.2075, 0.625, 0.2181, 0.625, 0.2288, 0.625, 0.2394, 0.625, 0.25, 0.625, 0.5, 0.625, 0.25, 0.625, 0.25, 0.625, 0.2727, 0.625, 0.2955, 0.625, 0.3182, 0.625, 0.3409, 0.625, 0.3636, 0.625, 0.3864, 0.625, 0.4091, 0.625, 0.4318, 0.625, 0.4545, 0.625, 0.4773, 0.625, 0.5, 0.625, 0.5, 0.625, 0.498, 0.625, 0.4927, 0.625, 0.4829, 0.625, 0.4657, 0.625, 0.4452, 0.625, 0.4247, 0.625, 0.3253, 0.625, 0.3048, 0.625, 0.2843, 0.625, 0.2671, 0.625, 0.2573, 0.625, 0.252, 0.625, 0.25, 0.625, 0.25, 0.625, 0.5, 0.625, 0.25, 0.625, 0.1332, 0.625, 0.1332, 0.625, 0.1354, 0.625, 0.1403, 0.625, 0.1471, 0.625, 0.1554, 0.625, 0.1645, 0.625, 0.1749, 0.625, 0.2083, 0.625, 0.2187, 0.625, 0.2278, 0.625, 0.2361, 0.625, 0.2429, 0.625, 0.2479, 0.625, 0.25, 0.625, 0.25, 0.625, 0.249, 0.625, 0.2463, 0.625, 0.2413, 0.625, 0.2315, 0.625, 0.2198, 0.625, 0.2083, 0.625, 0.1749, 0.625, 0.1634, 0.625, 0.1517, 0.625, 0.1419, 0.625, 0.1369, 0.625, 0.1342, 0.625, 0.1332, 0.625, 0.1332, 0.625, 0.25, 0.875, 0.6168, 0.873, 0.6168, 0.8677, 0.6168, 0.8579, 0.6168, 0.8407, 0.6168, 0.8202, 0.6168, 0.7997, 0.6168, 0.7003, 0.6168, 0.6798, 0.6168, 0.6593, 0.6168, 0.6421, 0.6168, 0.6323, 0.6168, 0.627, 0.6168, 0.625, 0.6168, 0.625, 0.6168, 0.875, 0.6168, 0.875, 0.5, 0.7548, 0.5414, 0.7546, 0.5404, 0.754, 0.5395, 0.7531, 0.5387, 0.7519, 0.538, 0.7504, 0.5374, 0.7487, 0.5369, 0.7469, 0.5366, 0.745, 0.5365, 0.7431, 0.5366, 0.7412, 0.5369, 0.7395, 0.5374, 0.7381, 0.538, 0.7368, 0.5387, 0.7359, 0.5395, 0.7354, 0.5404, 0.7352, 0.5414, 0.625, 0.5, 0.6477, 0.5, 0.6705, 0.5, 0.6932, 0.5, 0.7159, 0.5, 0.7386, 0.5, 0.7614, 0.5, 0.7841, 0.5, 0.8068, 0.5, 0.8295, 0.5, 0.8523, 0.5, 0.7003, 0.6168, 0.6814, 0.6168, 0.6667, 0.6168, 0.6798, 0.6168, 0.6814, 0.6168, 0.6645, 0.6168, 0.6537, 0.6168, 0.6664, 0.6168, 0.6645, 0.6168, 0.6495, 0.6168, 0.6337, 0.6215, 0.6537, 0.6168, 0.6803, 0.6168, 0.6664, 0.6168, 0.6518, 0.6168, 0.6604, 0.6168, 0.6667, 0.6168, 0.6537, 0.6168, 0.6455, 0.6168, 0.6513, 0.6168, 0.6537, 0.6168, 0.6337, 0.6215, 0.6325, 0.6179, 0.6434, 0.6168, 0.6604, 0.6168, 0.6518, 0.6168, 0.6374, 0.6168, 0.6392, 0.6168, 0.6518, 0.6168, 0.6434, 0.6168, 0.6337, 0.6168, 0.6374, 0.6168, 0.6455, 0.6168, 0.6325, 0.6179, 0.6272, 0.6156, 0.6337, 0.6168, 0.625, 0.6168, 0.625, 0.6146, 0.625, 0.6168, 0.6286, 0.6168, 0.625, 0.6146, 0.625, 0.6097, 0.625, 0.6127, 0.625, 0.6168, 0.625, 0.6097, 0.625, 0.6029, 0.625, 0.6054, 0.625, 0.6127, 0.625, 0.6187, 0.625, 0.6168, 0.625, 0.6204, 0.625, 0.6235, 0.625, 0.6168, 0.625, 0.6127, 0.625, 0.6168, 0.6331, 0.6168, 0.625, 0.6127, 0.625, 0.6054, 0.625, 0.6109, 0.625, 0.6163, 0.625, 0.6235, 0.625, 0.6204, 0.6337, 0.6215, 0.625, 0.6311, 0.625, 0.6204, 0.625, 0.6163, 0.6325, 0.6179, 0.6337, 0.6215, 0.625, 0.6168, 0.625, 0.6109, 0.6272, 0.6156, 0.6325, 0.6179, 0.625, 0.5751, 0.625, 0.5866, 0.625, 0.5934, 0.625, 0.5855, 0.625, 0.5866, 0.625, 0.5983, 0.625, 0.6025, 0.625, 0.5936, 0.625, 0.5983, 0.625, 0.6081, 0.6218, 0.6136, 0.625, 0.6025, 0.625, 0.5851, 0.625, 0.5936, 0.625, 0.5994, 0.625, 0.5931, 0.625, 0.5934, 0.625, 0.6025, 0.625, 0.6054, 0.625, 0.6008, 0.625, 0.6025, 0.6218, 0.6136, 0.6247, 0.6135, 0.625, 0.6061, 0.625, 0.5931, 0.625, 0.5994, 0.625, 0.6054, 0.625, 0.5984, 0.625, 0.5994, 0.625, 0.6061, 0.625, 0.6109, 0.625, 0.6054, 0.625, 0.6054, 0.6247, 0.6135, 0.6272, 0.6156, 0.625, 0.6109, 0.625, 0.6168, 0.627, 0.6168, 0.625, 0.6168, 0.625, 0.6158, 0.627, 0.6168, 0.6323, 0.6168, 0.6297, 0.6168, 0.6254, 0.6168, 0.6323, 0.6168, 0.6421, 0.6168, 0.6374, 0.6168, 0.6297, 0.6168, 0.6235, 0.6168, 0.6254, 0.6168, 0.6223, 0.6168, 0.6195, 0.6168, 0.625, 0.6168, 0.6297, 0.6168, 0.625, 0.6168, 0.625, 0.6144, 0.6297, 0.6168, 0.6374, 0.6168, 0.6337, 0.6168, 0.6263, 0.6168, 0.6195, 0.6168, 0.6223, 0.6168, 0.6218, 0.6136, 0.6144, 0.6168, 0.6223, 0.6168, 0.6263, 0.6168, 0.6247, 0.6135, 0.6218, 0.6136, 0.625, 0.6168, 0.6337, 0.6168, 0.6272, 0.6156, 0.6247, 0.6135, 0.7997, 0.6168, 0.8202, 0.6168, 0.8328, 0.6168, 0.8186, 0.6168, 0.8202, 0.6168, 0.8407, 0.6168, 0.8487, 0.6168, 0.8331, 0.6168, 0.8407, 0.6168, 0.8579, 0.6168, 0.7437, 0.3731, 0.8487, 0.6168, 0.8181, 0.6168, 0.8331, 0.6168, 0.8442, 0.6168, 0.833, 0.6168, 0.8328, 0.6168, 0.8487, 0.6168, 0.8545, 0.6168, 0.8461, 0.6168, 0.8487, 0.6168, 0.7437, 0.3731, 0.7457, 0.3745, 0.8557, 0.6168, 0.833, 0.6168, 0.8442, 0.6168, 0.8524, 0.6168, 0.8437, 0.6168, 0.8442, 0.6168, 0.8557, 0.6168, 0.8608, 0.6168, 0.8524, 0.6168, 0.8545, 0.6168, 0.7457, 0.3745, 0.7478, 0.3762, 0.8652, 0.6168, 0.625, 0.1332, 0.625, 0.1342, 0.625, 0.1332, 0.625, 0.1323, 0.625, 0.1342, 0.625, 0.1369, 0.625, 0.1354, 0.625, 0.1332, 0.625, 0.1369, 0.625, 0.1419, 0.625, 0.1397, 0.625, 0.1354, 0.625, 0.1323, 0.625, 0.1332, 0.625, 0.1314, 0.625, 0.13, 0.625, 0.1332, 0.625, 0.1354, 0.625, 0.1332, 0.625, 0.1314, 0.625, 0.1354, 0.625, 0.1397, 0.625, 0.1376, 0.625, 0.1335, 0.625, 0.13, 0.625, 0.1314, 0.7437, 0.3731, 0.625, 0.127, 0.625, 0.1314, 0.625, 0.1335, 0.7457, 0.3745, 0.7437, 0.3731, 0.625, 0.1332, 0.625, 0.1376, 0.7478, 0.3762, 0.7457, 0.3745, 0.625, 0.1749, 0.625, 0.1645, 0.625, 0.1563, 0.625, 0.1634, 0.625, 0.1645, 0.625, 0.1554, 0.625, 0.1491, 0.625, 0.1561, 0.625, 0.1554, 0.625, 0.1471, 0.7565, 0.3798, 0.625, 0.1491, 0.625, 0.1637, 0.625, 0.1561, 0.625, 0.1478, 0.625, 0.1525, 0.625, 0.1563, 0.625, 0.1491, 0.625, 0.1445, 0.625, 0.1474, 0.625, 0.1491, 0.7565, 0.3798, 0.7527, 0.3776, 0.625, 0.1432, 0.625, 0.1525, 0.625, 0.1478, 0.625, 0.1393, 0.625, 0.1398, 0.625, 0.1478, 0.625, 0.1432, 0.625, 0.1377, 0.625, 0.1393, 0.625, 0.1445, 0.7527, 0.3776, 0.7478, 0.3762, 0.625, 0.1376, 0.875, 0.6168, 0.8714, 0.6168, 0.875, 0.6168, 0.8778, 0.6168, 0.8714, 0.6168, 0.8627, 0.6168, 0.8674, 0.6168, 0.8743, 0.6168, 0.8627, 0.6168, 0.8505, 0.6168, 0.8579, 0.6168, 0.8674, 0.6168, 0.8778, 0.6168, 0.8743, 0.6168, 0.8796, 0.6168, 0.8846, 0.6168, 0.875, 0.6168, 0.8674, 0.6168, 0.875, 0.6168, 0.8796, 0.6168, 0.8674, 0.6168, 0.8579, 0.6168, 0.8652, 0.6168, 0.8729, 0.6168, 0.8846, 0.6168, 0.8796, 0.6168, 0.7565, 0.3798, 0.8953, 0.6168, 0.8796, 0.6168, 0.8729, 0.6168, 0.7527, 0.3776, 0.7565, 0.3798, 0.875, 0.6168, 0.8652, 0.6168, 0.7478, 0.3762, 0.7527, 0.3776, 0.625, 0.2083, 0.625, 0.2198, 0.625, 0.2266, 0.625, 0.2187, 0.625, 0.2198, 0.625, 0.2315, 0.625, 0.2357, 0.625, 0.2268, 0.625, 0.2315, 0.625, 0.2413, 0.625, 0.2436, 0.625, 0.2357, 0.625, 0.2183, 0.625, 0.2268, 0.625, 0.2327, 0.625, 0.2263, 0.625, 0.2266, 0.625, 0.2357, 0.625, 0.2386, 0.625, 0.234, 0.625, 0.2357, 0.625, 0.2436, 0.625, 0.2464, 0.625, 0.2393, 0.625, 0.2263, 0.625, 0.2327, 0.625, 0.2386, 0.625, 0.2316, 0.625, 0.2327, 0.625, 0.2393, 0.625, 0.2441, 0.625, 0.2386, 0.625, 0.2386, 0.625, 0.2464, 0.625, 0.251, 0.625, 0.2441, 0.625, 0.25, 0.625, 0.252, 0.625, 0.25, 0.625, 0.249, 0.625, 0.252, 0.625, 0.2573, 0.625, 0.2547, 0.625, 0.2504, 0.625, 0.2573, 0.625, 0.2671, 0.625, 0.2624, 0.625, 0.2547, 0.625, 0.2485, 0.625, 0.2504, 0.625, 0.2473, 0.625, 0.2445, 0.625, 0.25, 0.625, 0.2547, 0.625, 0.25, 0.625, 0.2477, 0.625, 0.2547, 0.625, 0.2624, 0.625, 0.2587, 0.625, 0.2513, 0.625, 0.2445, 0.625, 0.2473, 0.625, 0.2436, 0.625, 0.2394, 0.625, 0.2473, 0.625, 0.2513, 0.625, 0.2464, 0.625, 0.2436, 0.625, 0.25, 0.625, 0.2587, 0.625, 0.251, 0.625, 0.2464, 0.625, 0.3253, 0.625, 0.3064, 0.625, 0.2917, 0.625, 0.3048, 0.625, 0.3064, 0.625, 0.2895, 0.625, 0.2787, 0.625, 0.2914, 0.625, 0.2895, 0.625, 0.2745, 0.625, 0.2634, 0.625, 0.2787, 0.625, 0.3053, 0.625, 0.2914, 0.625, 0.2768, 0.625, 0.2854, 0.625, 0.2917, 0.625, 0.2787, 0.625, 0.2705, 0.625, 0.2763, 0.625, 0.2787, 0.625, 0.2634, 0.625, 0.2586, 0.625, 0.2684, 0.625, 0.2854, 0.625, 0.2768, 0.625, 0.2624, 0.625, 0.2642, 0.625, 0.2768, 0.625, 0.2684, 0.625, 0.2587, 0.625, 0.2624, 0.625, 0.2705, 0.625, 0.2586, 0.625, 0.251, 0.625, 0.2587, 0.625, 0.25, 0.625, 0.2479, 0.625, 0.25, 0.625, 0.2536, 0.625, 0.2479, 0.625, 0.2429, 0.625, 0.2459, 0.625, 0.25, 0.625, 0.2429, 0.625, 0.2361, 0.625, 0.2386, 0.625, 0.2459, 0.625, 0.2519, 0.625, 0.25, 0.625, 0.2536, 0.625, 0.2567, 0.625, 0.25, 0.625, 0.2459, 0.625, 0.25, 0.625, 0.2581, 0.625, 0.2459, 0.625, 0.2386, 0.625, 0.2441, 0.625, 0.2495, 0.625, 0.2567, 0.625, 0.2536, 0.625, 0.2634, 0.625, 0.2643, 0.625, 0.2536, 0.625, 0.2495, 0.625, 0.2586, 0.625, 0.2634, 0.625, 0.25, 0.625, 0.2441, 0.625, 0.251, 0.625, 0.2586, 0.625, 0.5417, 0.625, 0.5313, 0.625, 0.5231, 0.625, 0.5302, 0.625, 0.5313, 0.625, 0.5222, 0.625, 0.5159, 0.625, 0.5229, 0.625, 0.5222, 0.625, 0.5139, 0.625, 0.5113, 0.625, 0.5159, 0.625, 0.5305, 0.625, 0.5229, 0.625, 0.5146, 0.625, 0.5193, 0.625, 0.5231, 0.625, 0.5159, 0.625, 0.5113, 0.625, 0.5142, 0.625, 0.5159, 0.625, 0.5113, 0.625, 0.5052, 0.625, 0.51, 0.625, 0.5193, 0.625, 0.5146, 0.625, 0.5063, 0.625, 0.5066, 0.625, 0.5146, 0.625, 0.51, 0.625, 0.5044, 0.625, 0.5063, 0.625, 0.5113, 0.625, 0.5052, 0.625, 0.499, 0.625, 0.5044, 0.625, 0.5, 0.625, 0.4964, 0.625, 0.5, 0.625, 0.5021, 0.625, 0.4964, 0.625, 0.4877, 0.625, 0.4924, 0.625, 0.4993, 0.625, 0.4877, 0.625, 0.4755, 0.625, 0.4801, 0.625, 0.4924, 0.625, 0.5028, 0.625, 0.4993, 0.625, 0.5046, 0.625, 0.5096, 0.625, 0.5, 0.625, 0.4924, 0.625, 0.5, 0.625, 0.5044, 0.625, 0.4924, 0.625, 0.4801, 0.625, 0.4891, 0.625, 0.4979, 0.625, 0.5096, 0.625, 0.5046, 0.625, 0.5113, 0.625, 0.5203, 0.625, 0.5046, 0.625, 0.4979, 0.625, 0.5052, 0.625, 0.5113, 0.625, 0.5, 0.625, 0.4891, 0.625, 0.499, 0.625, 0.5052, 0.625, 0.4247, 0.625, 0.4452, 0.625, 0.4578, 0.625, 0.4436, 0.625, 0.4452, 0.625, 0.4657, 0.625, 0.4737, 0.625, 0.4581, 0.625, 0.4657, 0.625, 0.4829, 0.625, 0.4917, 0.625, 0.4737, 0.625, 0.4431, 0.625, 0.4581, 0.625, 0.4692, 0.625, 0.458, 0.625, 0.4578, 0.625, 0.4737, 0.625, 0.4795, 0.625, 0.4711, 0.625, 0.4737, 0.625, 0.4917, 0.625, 0.4933, 0.625, 0.4807, 0.625, 0.458, 0.625, 0.4692, 0.625, 0.4801, 0.625, 0.4687, 0.625, 0.4692, 0.625, 0.4807, 0.625, 0.4891, 0.625, 0.4801, 0.625, 0.4795, 0.625, 0.4933, 0.625, 0.499, 0.625, 0.4891, 0.625, 0.5, 0.625, 0.501, 0.625, 0.5, 0.625, 0.498, 0.625, 0.501, 0.625, 0.5037, 0.625, 0.5022, 0.625, 0.5, 0.625, 0.5037, 0.625, 0.5087, 0.625, 0.5063, 0.625, 0.5022, 0.625, 0.4991, 0.625, 0.5, 0.625, 0.4982, 0.625, 0.4968, 0.625, 0.5, 0.625, 0.5022, 0.625, 0.5, 0.625, 0.4949, 0.625, 0.5022, 0.625, 0.5063, 0.625, 0.5044, 0.625, 0.5003, 0.625, 0.4968, 0.625, 0.4982, 0.625, 0.4917, 0.625, 0.4938, 0.625, 0.4982, 0.625, 0.5003, 0.625, 0.4933, 0.625, 0.4917, 0.625, 0.5, 0.625, 0.5044, 0.625, 0.499, 0.625, 0.4933, 0.625, 0.6168, 0.625, 0.6158, 0.625, 0.6131, 0.625, 0.6081, 0.625, 0.5983, 0.625, 0.5866, 0.625, 0.5751, 0.625, 0.5417, 0.625, 0.5302, 0.625, 0.5185, 0.625, 0.5087, 0.625, 0.5037, 0.625, 0.501, 0.625, 0.5, 0.625, 0.5, 0.625, 0.6168])
me_cube_001.materials.append(mat_material_001)
me_cube_001.use_remesh_fix_poles = True
me_cube_001.use_remesh_preserve_attributes = False
me_cube_001.use_mirror_vertex_groups = False
me_cube_001.update()
me_cylinder = bpy.data.meshes.new('Cylinder')
me_cylinder.from_pydata([(0.0, 1.0, -1.0), (0.0, 1.0, 1.0), (0.1951, 0.9808, -1.0), (0.1951, 0.9808, 1.0), (0.3827, 0.9239, -1.0), (0.3827, 0.9239, 1.0), (0.5556, 0.8315, -1.0), (0.5556, 0.8315, 1.0), (0.7071, 0.7071, -1.0), (0.7071, 0.7071, 1.0), (0.8315, 0.5556, -1.0), (0.8315, 0.5556, 1.0), (0.9239, 0.3827, -1.0), (0.9239, 0.3827, 1.0), (0.9808, 0.1951, -1.0), (0.9808, 0.1951, 1.0), (1.0, 7.55e-08, -1.0), (1.0, 7.55e-08, 1.0), (0.9808, -0.1951, -1.0), (0.9808, -0.1951, 1.0), (0.9239, -0.3827, -1.0), (0.9239, -0.3827, 1.0), (0.8315, -0.5556, -1.0), (0.8315, -0.5556, 1.0), (0.7071, -0.7071, -1.0), (0.7071, -0.7071, 1.0), (0.5556, -0.8315, -1.0), (0.5556, -0.8315, 1.0), (0.3827, -0.9239, -1.0), (0.3827, -0.9239, 1.0), (0.1951, -0.9808, -1.0), (0.1951, -0.9808, 1.0), (-3.258e-07, -1.0, -1.0), (-3.258e-07, -1.0, 1.0), (-0.1951, -0.9808, -1.0), (-0.1951, -0.9808, 1.0), (-0.3827, -0.9239, -1.0), (-0.3827, -0.9239, 1.0), (-0.5556, -0.8315, -1.0), (-0.5556, -0.8315, 1.0), (-0.7071, -0.7071, -1.0), (-0.7071, -0.7071, 1.0), (-0.8315, -0.5556, -1.0), (-0.8315, -0.5556, 1.0), (-0.9239, -0.3827, -1.0), (-0.9239, -0.3827, 1.0), (-0.9808, -0.1951, -1.0), (-0.9808, -0.1951, 1.0), (-1.0, 9.656e-07, -1.0), (-1.0, 9.656e-07, 1.0), (-0.9808, 0.1951, -1.0), (-0.9808, 0.1951, 1.0), (-0.9239, 0.3827, -1.0), (-0.9239, 0.3827, 1.0), (-0.8315, 0.5556, -1.0), (-0.8315, 0.5556, 1.0), (-0.7071, 0.7071, -1.0), (-0.7071, 0.7071, 1.0), (-0.5556, 0.8315, -1.0), (-0.5556, 0.8315, 1.0), (-0.3827, 0.9239, -1.0), (-0.3827, 0.9239, 1.0), (-0.1951, 0.9808, -1.0), (-0.1951, 0.9808, 1.0)], [], [(0, 1, 3, 2), (2, 3, 5, 4), (4, 5, 7, 6), (6, 7, 9, 8), (8, 9, 11, 10), (10, 11, 13, 12), (12, 13, 15, 14), (14, 15, 17, 16), (16, 17, 19, 18), (18, 19, 21, 20), (20, 21, 23, 22), (22, 23, 25, 24), (24, 25, 27, 26), (26, 27, 29, 28), (28, 29, 31, 30), (30, 31, 33, 32), (32, 33, 35, 34), (34, 35, 37, 36), (36, 37, 39, 38), (38, 39, 41, 40), (40, 41, 43, 42), (42, 43, 45, 44), (44, 45, 47, 46), (46, 47, 49, 48), (48, 49, 51, 50), (50, 51, 53, 52), (52, 53, 55, 54), (54, 55, 57, 56), (56, 57, 59, 58), (58, 59, 61, 60), (3, 1, 63, 61, 59, 57, 55, 53, 51, 49, 47, 45, 43, 41, 39, 37, 35, 33, 31, 29, 27, 25, 23, 21, 19, 17, 15, 13, 11, 9, 7, 5), (60, 61, 63, 62), (62, 63, 1, 0), (0, 2, 4, 6, 8, 10, 12, 14, 16, 18, 20, 22, 24, 26, 28, 30, 32, 34, 36, 38, 40, 42, 44, 46, 48, 50, 52, 54, 56, 58, 60, 62)])
me_cylinder.polygons.foreach_set('use_smooth', [True] * 34)
_uv = me_cylinder.uv_layers.new(name='UVMap')
_uv.uv.foreach_set('vector', [1.0, 0.5, 1.0, 1.0, 0.9688, 1.0, 0.9688, 0.5, 0.9688, 0.5, 0.9688, 1.0, 0.9375, 1.0, 0.9375, 0.5, 0.9375, 0.5, 0.9375, 1.0, 0.9062, 1.0, 0.9062, 0.5, 0.9062, 0.5, 0.9062, 1.0, 0.875, 1.0, 0.875, 0.5, 0.875, 0.5, 0.875, 1.0, 0.8438, 1.0, 0.8438, 0.5, 0.8438, 0.5, 0.8438, 1.0, 0.8125, 1.0, 0.8125, 0.5, 0.8125, 0.5, 0.8125, 1.0, 0.7812, 1.0, 0.7812, 0.5, 0.7812, 0.5, 0.7812, 1.0, 0.75, 1.0, 0.75, 0.5, 0.75, 0.5, 0.75, 1.0, 0.7188, 1.0, 0.7188, 0.5, 0.7188, 0.5, 0.7188, 1.0, 0.6875, 1.0, 0.6875, 0.5, 0.6875, 0.5, 0.6875, 1.0, 0.6562, 1.0, 0.6562, 0.5, 0.6562, 0.5, 0.6562, 1.0, 0.625, 1.0, 0.625, 0.5, 0.625, 0.5, 0.625, 1.0, 0.5938, 1.0, 0.5938, 0.5, 0.5938, 0.5, 0.5938, 1.0, 0.5625, 1.0, 0.5625, 0.5, 0.5625, 0.5, 0.5625, 1.0, 0.5312, 1.0, 0.5312, 0.5, 0.5312, 0.5, 0.5312, 1.0, 0.5, 1.0, 0.5, 0.5, 0.5, 0.5, 0.5, 1.0, 0.4688, 1.0, 0.4688, 0.5, 0.4688, 0.5, 0.4688, 1.0, 0.4375, 1.0, 0.4375, 0.5, 0.4375, 0.5, 0.4375, 1.0, 0.4062, 1.0, 0.4062, 0.5, 0.4062, 0.5, 0.4062, 1.0, 0.375, 1.0, 0.375, 0.5, 0.375, 0.5, 0.375, 1.0, 0.3438, 1.0, 0.3438, 0.5, 0.3438, 0.5, 0.3438, 1.0, 0.3125, 1.0, 0.3125, 0.5, 0.3125, 0.5, 0.3125, 1.0, 0.2812, 1.0, 0.2812, 0.5, 0.2812, 0.5, 0.2812, 1.0, 0.25, 1.0, 0.25, 0.5, 0.25, 0.5, 0.25, 1.0, 0.2188, 1.0, 0.2188, 0.5, 0.2188, 0.5, 0.2188, 1.0, 0.1875, 1.0, 0.1875, 0.5, 0.1875, 0.5, 0.1875, 1.0, 0.1562, 1.0, 0.1562, 0.5, 0.1562, 0.5, 0.1562, 1.0, 0.125, 1.0, 0.125, 0.5, 0.125, 0.5, 0.125, 1.0, 0.09375, 1.0, 0.09375, 0.5, 0.09375, 0.5, 0.09375, 1.0, 0.0625, 1.0, 0.0625, 0.5, 0.2968, 0.4854, 0.25, 0.49, 0.2032, 0.4854, 0.1582, 0.4717, 0.1167, 0.4496, 0.08029, 0.4197, 0.05045, 0.3833, 0.02827, 0.3418, 0.01461, 0.2968, 0.01, 0.25, 0.01461, 0.2032, 0.02827, 0.1582, 0.05045, 0.1167, 0.08029, 0.08029, 0.1167, 0.05045, 0.1582, 0.02827, 0.2032, 0.01461, 0.25, 0.01, 0.2968, 0.01461, 0.3418, 0.02827, 0.3833, 0.05045, 0.4197, 0.08029, 0.4496, 0.1167, 0.4717, 0.1582, 0.4854, 0.2032, 0.49, 0.25, 0.4854, 0.2968, 0.4717, 0.3418, 0.4496, 0.3833, 0.4197, 0.4197, 0.3833, 0.4496, 0.3418, 0.4717, 0.0625, 0.5, 0.0625, 1.0, 0.03125, 1.0, 0.03125, 0.5, 0.03125, 0.5, 0.03125, 1.0, 0.0, 1.0, 0.0, 0.5, 0.75, 0.49, 0.7968, 0.4854, 0.8418, 0.4717, 0.8833, 0.4496, 0.9197, 0.4197, 0.9496, 0.3833, 0.9717, 0.3418, 0.9854, 0.2968, 0.99, 0.25, 0.9854, 0.2032, 0.9717, 0.1582, 0.9496, 0.1167, 0.9197, 0.08029, 0.8833, 0.05045, 0.8418, 0.02827, 0.7968, 0.01461, 0.75, 0.01, 0.7032, 0.01461, 0.6582, 0.02827, 0.6167, 0.05045, 0.5803, 0.08029, 0.5504, 0.1167, 0.5283, 0.1582, 0.5146, 0.2032, 0.51, 0.25, 0.5146, 0.2968, 0.5283, 0.3418, 0.5504, 0.3833, 0.5803, 0.4197, 0.6167, 0.4496, 0.6582, 0.4717, 0.7032, 0.4854])
me_cylinder.materials.append(mat_material_002)
me_cylinder.use_remesh_fix_poles = True
me_cylinder.use_remesh_preserve_attributes = False
me_cylinder.use_mirror_vertex_groups = False
me_cylinder.update()
me_cylinder_001 = bpy.data.meshes.new('Cylinder.001')
me_cylinder_001.from_pydata([(0.0, 1.0, -1.0), (0.0, 1.0, 1.0), (0.1951, 0.9808, -1.0), (0.1951, 0.9808, 1.0), (0.3827, 0.9239, -1.0), (0.3827, 0.9239, 1.0), (0.5556, 0.8315, -1.0), (0.5556, 0.8315, 1.0), (0.7071, 0.7071, -1.0), (0.7071, 0.7071, 1.0), (0.8315, 0.5556, -1.0), (0.8315, 0.5556, 1.0), (0.9239, 0.3827, -1.0), (0.9239, 0.3827, 1.0), (0.9808, 0.1951, -1.0), (0.9808, 0.1951, 1.0), (1.0, 7.55e-08, -1.0), (1.0, 7.55e-08, 1.0), (0.9808, -0.1951, -1.0), (0.9808, -0.1951, 1.0), (0.9239, -0.3827, -1.0), (0.9239, -0.3827, 1.0), (0.8315, -0.5556, -1.0), (0.8315, -0.5556, 1.0), (0.7071, -0.7071, -1.0), (0.7071, -0.7071, 1.0), (0.5556, -0.8315, -1.0), (0.5556, -0.8315, 1.0), (0.3827, -0.9239, -1.0), (0.3827, -0.9239, 1.0), (0.1951, -0.9808, -1.0), (0.1951, -0.9808, 1.0), (-3.258e-07, -1.0, -1.0), (-3.258e-07, -1.0, 1.0), (-0.1951, -0.9808, -1.0), (-0.1951, -0.9808, 1.0), (-0.3827, -0.9239, -1.0), (-0.3827, -0.9239, 1.0), (-0.5556, -0.8315, -1.0), (-0.5556, -0.8315, 1.0), (-0.7071, -0.7071, -1.0), (-0.7071, -0.7071, 1.0), (-0.8315, -0.5556, -1.0), (-0.8315, -0.5556, 1.0), (-0.9239, -0.3827, -1.0), (-0.9239, -0.3827, 1.0), (-0.9808, -0.1951, -1.0), (-0.9808, -0.1951, 1.0), (-1.0, 9.656e-07, -1.0), (-1.0, 9.656e-07, 1.0), (-0.9808, 0.1951, -1.0), (-0.9808, 0.1951, 1.0), (-0.9239, 0.3827, -1.0), (-0.9239, 0.3827, 1.0), (-0.8315, 0.5556, -1.0), (-0.8315, 0.5556, 1.0), (-0.7071, 0.7071, -1.0), (-0.7071, 0.7071, 1.0), (-0.5556, 0.8315, -1.0), (-0.5556, 0.8315, 1.0), (-0.3827, 0.9239, -1.0), (-0.3827, 0.9239, 1.0), (-0.1951, 0.9808, -1.0), (-0.1951, 0.9808, 1.0)], [], [(0, 1, 3, 2), (2, 3, 5, 4), (4, 5, 7, 6), (6, 7, 9, 8), (8, 9, 11, 10), (10, 11, 13, 12), (12, 13, 15, 14), (14, 15, 17, 16), (16, 17, 19, 18), (18, 19, 21, 20), (20, 21, 23, 22), (22, 23, 25, 24), (24, 25, 27, 26), (26, 27, 29, 28), (28, 29, 31, 30), (30, 31, 33, 32), (32, 33, 35, 34), (34, 35, 37, 36), (36, 37, 39, 38), (38, 39, 41, 40), (40, 41, 43, 42), (42, 43, 45, 44), (44, 45, 47, 46), (46, 47, 49, 48), (48, 49, 51, 50), (50, 51, 53, 52), (52, 53, 55, 54), (54, 55, 57, 56), (56, 57, 59, 58), (58, 59, 61, 60), (3, 1, 63, 61, 59, 57, 55, 53, 51, 49, 47, 45, 43, 41, 39, 37, 35, 33, 31, 29, 27, 25, 23, 21, 19, 17, 15, 13, 11, 9, 7, 5), (60, 61, 63, 62), (62, 63, 1, 0), (0, 2, 4, 6, 8, 10, 12, 14, 16, 18, 20, 22, 24, 26, 28, 30, 32, 34, 36, 38, 40, 42, 44, 46, 48, 50, 52, 54, 56, 58, 60, 62)])
me_cylinder_001.polygons.foreach_set('use_smooth', [True] * 34)
_uv = me_cylinder_001.uv_layers.new(name='UVMap')
_uv.uv.foreach_set('vector', [1.0, 0.5, 1.0, 1.0, 0.9688, 1.0, 0.9688, 0.5, 0.9688, 0.5, 0.9688, 1.0, 0.9375, 1.0, 0.9375, 0.5, 0.9375, 0.5, 0.9375, 1.0, 0.9062, 1.0, 0.9062, 0.5, 0.9062, 0.5, 0.9062, 1.0, 0.875, 1.0, 0.875, 0.5, 0.875, 0.5, 0.875, 1.0, 0.8438, 1.0, 0.8438, 0.5, 0.8438, 0.5, 0.8438, 1.0, 0.8125, 1.0, 0.8125, 0.5, 0.8125, 0.5, 0.8125, 1.0, 0.7812, 1.0, 0.7812, 0.5, 0.7812, 0.5, 0.7812, 1.0, 0.75, 1.0, 0.75, 0.5, 0.75, 0.5, 0.75, 1.0, 0.7188, 1.0, 0.7188, 0.5, 0.7188, 0.5, 0.7188, 1.0, 0.6875, 1.0, 0.6875, 0.5, 0.6875, 0.5, 0.6875, 1.0, 0.6562, 1.0, 0.6562, 0.5, 0.6562, 0.5, 0.6562, 1.0, 0.625, 1.0, 0.625, 0.5, 0.625, 0.5, 0.625, 1.0, 0.5938, 1.0, 0.5938, 0.5, 0.5938, 0.5, 0.5938, 1.0, 0.5625, 1.0, 0.5625, 0.5, 0.5625, 0.5, 0.5625, 1.0, 0.5312, 1.0, 0.5312, 0.5, 0.5312, 0.5, 0.5312, 1.0, 0.5, 1.0, 0.5, 0.5, 0.5, 0.5, 0.5, 1.0, 0.4688, 1.0, 0.4688, 0.5, 0.4688, 0.5, 0.4688, 1.0, 0.4375, 1.0, 0.4375, 0.5, 0.4375, 0.5, 0.4375, 1.0, 0.4062, 1.0, 0.4062, 0.5, 0.4062, 0.5, 0.4062, 1.0, 0.375, 1.0, 0.375, 0.5, 0.375, 0.5, 0.375, 1.0, 0.3438, 1.0, 0.3438, 0.5, 0.3438, 0.5, 0.3438, 1.0, 0.3125, 1.0, 0.3125, 0.5, 0.3125, 0.5, 0.3125, 1.0, 0.2812, 1.0, 0.2812, 0.5, 0.2812, 0.5, 0.2812, 1.0, 0.25, 1.0, 0.25, 0.5, 0.25, 0.5, 0.25, 1.0, 0.2188, 1.0, 0.2188, 0.5, 0.2188, 0.5, 0.2188, 1.0, 0.1875, 1.0, 0.1875, 0.5, 0.1875, 0.5, 0.1875, 1.0, 0.1562, 1.0, 0.1562, 0.5, 0.1562, 0.5, 0.1562, 1.0, 0.125, 1.0, 0.125, 0.5, 0.125, 0.5, 0.125, 1.0, 0.09375, 1.0, 0.09375, 0.5, 0.09375, 0.5, 0.09375, 1.0, 0.0625, 1.0, 0.0625, 0.5, 0.2968, 0.4854, 0.25, 0.49, 0.2032, 0.4854, 0.1582, 0.4717, 0.1167, 0.4496, 0.08029, 0.4197, 0.05045, 0.3833, 0.02827, 0.3418, 0.01461, 0.2968, 0.01, 0.25, 0.01461, 0.2032, 0.02827, 0.1582, 0.05045, 0.1167, 0.08029, 0.08029, 0.1167, 0.05045, 0.1582, 0.02827, 0.2032, 0.01461, 0.25, 0.01, 0.2968, 0.01461, 0.3418, 0.02827, 0.3833, 0.05045, 0.4197, 0.08029, 0.4496, 0.1167, 0.4717, 0.1582, 0.4854, 0.2032, 0.49, 0.25, 0.4854, 0.2968, 0.4717, 0.3418, 0.4496, 0.3833, 0.4197, 0.4197, 0.3833, 0.4496, 0.3418, 0.4717, 0.0625, 0.5, 0.0625, 1.0, 0.03125, 1.0, 0.03125, 0.5, 0.03125, 0.5, 0.03125, 1.0, 0.0, 1.0, 0.0, 0.5, 0.75, 0.49, 0.7968, 0.4854, 0.8418, 0.4717, 0.8833, 0.4496, 0.9197, 0.4197, 0.9496, 0.3833, 0.9717, 0.3418, 0.9854, 0.2968, 0.99, 0.25, 0.9854, 0.2032, 0.9717, 0.1582, 0.9496, 0.1167, 0.9197, 0.08029, 0.8833, 0.05045, 0.8418, 0.02827, 0.7968, 0.01461, 0.75, 0.01, 0.7032, 0.01461, 0.6582, 0.02827, 0.6167, 0.05045, 0.5803, 0.08029, 0.5504, 0.1167, 0.5283, 0.1582, 0.5146, 0.2032, 0.51, 0.25, 0.5146, 0.2968, 0.5283, 0.3418, 0.5504, 0.3833, 0.5803, 0.4197, 0.6167, 0.4496, 0.6582, 0.4717, 0.7032, 0.4854])
me_cylinder_001.materials.append(mat_material_003)
me_cylinder_001.use_remesh_fix_poles = True
me_cylinder_001.use_remesh_preserve_attributes = False
me_cylinder_001.use_mirror_vertex_groups = False
me_cylinder_001.update()

# ---- objects
ob_light = bpy.data.objects.new('Light', light_light)
ob_camera = bpy.data.objects.new('Camera', cam_camera)
ob_lavabo = bpy.data.objects.new('Lavabo', me_cube_001)
ob_grifo = bpy.data.objects.new('Grifo', me_cylinder)
ob_grifo_001 = bpy.data.objects.new('Grifo.001', me_cylinder_001)

# ---- transforms, parenting, visibility, modifiers, constraints
ob_light.location = (4.076, 1.005, 5.904)
ob_light.rotation_euler = (0.6503, 0.05522, 1.866)
ob_light.lock_rotations_4d = False
ob_light.empty_display_type = 'ARROWS'
ob_light.color = (0.0, 0.0, 0.0, 0.0)
ob_light.lineart.crease_threshold = 0.0
ob_camera.location = (7.359, -6.926, 4.958)
ob_camera.rotation_euler = (1.109, 0.0, 0.8149)
ob_camera.lock_rotations_4d = False
ob_camera.empty_display_type = 'ARROWS'
ob_camera.color = (0.0, 0.0, 0.0, 0.0)
ob_camera.display_type = 'WIRE'
ob_camera.lineart.crease_threshold = 0.0
ob_lavabo.location = (-0.0489, -0.1567, 0.1917)
ob_lavabo.scale = (1.286, 1.286, 1.286)
ob_lavabo.lineart.crease_threshold = 0.0
ob_grifo.location = (-0.01306, 0.9804, 2.26)
ob_grifo.scale = (-0.04101, -0.04101, 0.311)
ob_grifo.lineart.crease_threshold = 0.0
ob_grifo_001.location = (-0.02153, 0.7095, 2.414)
ob_grifo_001.rotation_euler = (-1.49, 1.998, -3.082)
ob_grifo_001.scale = (-0.03391, -0.03391, 0.2572)
ob_grifo_001.lineart.crease_threshold = 0.0

# ---- collection membership
col_collection.objects.link(ob_light)
col_collection.objects.link(ob_camera)
col_collection.objects.link(ob_lavabo)
col_collection.objects.link(ob_grifo)
col_collection.objects.link(ob_grifo_001)

# ---- scene / render settings (as saved in the file)
scene.camera = ob_camera
scene.frame_start = 1; scene.frame_end = 250; scene.frame_set(1)
scene.render.engine = 'BLENDER_EEVEE_NEXT'
scene.cycles.use_denoising = False
scene.cycles.samples = 128
scene.cycles.sampling_pattern = 'TABULATED_SOBOL'
scene.cycles.use_adaptive_sampling = False
scene.cycles.use_light_tree = False
scene.view_settings.view_transform = 'Filmic'
bpy.context.view_layer.update()
